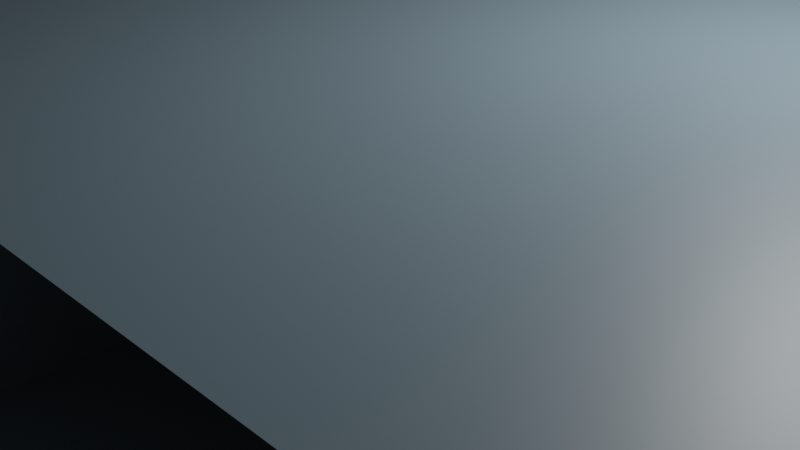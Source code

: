 # Source: zone02.blend  (saved by Blender 2.81.16; exported with 4.5.12 LTS)
import bpy
from mathutils import Matrix  # noqa: F401  (used for matrix-valued properties, if any)

bpy.ops.wm.read_factory_settings(use_empty=True)
scene = bpy.context.scene
scene.name = 'Scene'

# ---- collections
col_collection = bpy.data.collections.new('Collection'); scene.collection.children.link(col_collection)

# ---- materials (node trees are filled in below, after node groups)
mat_zone_mat = bpy.data.materials.new('zone_mat')
mat_zone_mat.use_transparent_shadow = False
mat_door_mat = bpy.data.materials.new('door_mat')
mat_door_mat.use_transparent_shadow = False
mat_material = bpy.data.materials.new('Material')
mat_material.alpha_threshold = 0.0
mat_material.use_transparent_shadow = False
mat_material.line_color = (0.0, 0.0, 0.0, 1.0)

# ---- material node trees
mat_zone_mat.use_nodes = True; mat_zone_mat.node_tree.nodes.clear()
_N = mat_zone_mat.node_tree.nodes; _L = mat_zone_mat.node_tree.links
n0 = _N.new('ShaderNodeOutputMaterial'); n0.name = 'Material Output'; n0.location = (300, 300)
n1 = _N.new('ShaderNodeBsdfPrincipled'); n1.name = 'Principled BSDF'; n1.location = (10, 300)
n1.distribution = 'GGX'
n1.subsurface_method = 'BURLEY'
n1.inputs[0].default_value = (0.1385, 0.1954, 0.233, 1.0)
n1.inputs[3].default_value = 1.45
n1.inputs[27].default_value = (0.0, 0.0, 0.0, 1.0)
n1.inputs[28].default_value = 1.0
_L.new(n1.outputs[0], n0.inputs[0])
n0.is_active_output = True
mat_door_mat.use_nodes = True; mat_door_mat.node_tree.nodes.clear()
_N = mat_door_mat.node_tree.nodes; _L = mat_door_mat.node_tree.links
n0 = _N.new('ShaderNodeOutputMaterial'); n0.name = 'Material Output'; n0.location = (300, 300)
n1 = _N.new('ShaderNodeBsdfPrincipled'); n1.name = 'Principled BSDF'; n1.location = (10, 300)
n1.distribution = 'GGX'
n1.subsurface_method = 'BURLEY'
n1.inputs[0].default_value = (0.09275, 0.3032, 0.2166, 1.0)
n1.inputs[3].default_value = 1.45
n1.inputs[27].default_value = (0.0, 0.0, 0.0, 1.0)
n1.inputs[28].default_value = 1.0
_L.new(n1.outputs[0], n0.inputs[0])
n0.is_active_output = True
mat_material.use_nodes = True; mat_material.node_tree.nodes.clear()
_N = mat_material.node_tree.nodes; _L = mat_material.node_tree.links
n0 = _N.new('ShaderNodeOutputMaterial'); n0.name = 'Material Output'; n0.location = (300, 300)
n1 = _N.new('ShaderNodeBsdfPrincipled'); n1.name = 'Principled BSDF'; n1.location = (10, 300)
n1.distribution = 'GGX'
n1.subsurface_method = 'BURLEY'
n1.inputs[2].default_value = 0.4
n1.inputs[3].default_value = 1.45
n1.inputs[27].default_value = (0.0, 0.0, 0.0, 1.0)
n1.inputs[28].default_value = 1.0
_L.new(n1.outputs[0], n0.inputs[0])
n0.is_active_output = True

# ---- world
world_world = bpy.data.worlds.new('World'); scene.world = world_world
world_world.use_nodes = True; world_world.node_tree.nodes.clear()
_N = world_world.node_tree.nodes; _L = world_world.node_tree.links
n0 = _N.new('ShaderNodeOutputWorld'); n0.name = 'World Output'; n0.location = (300, 300)
n1 = _N.new('ShaderNodeBackground'); n1.name = 'Background'; n1.location = (10, 300)
n1.inputs[0].default_value = (0.05088, 0.05088, 0.05088, 1.0)
_L.new(n1.outputs[0], n0.inputs[0])
n0.is_active_output = True
world_world.color = (0.05088, 0.05088, 0.05088)
world_world.use_sun_shadow = False
world_world.sun_shadow_jitter_overblur = 0.0

# ---- cameras
cam_camera = bpy.data.cameras.new('Camera')
cam_camera.clip_end = 100.0
cam_camera.ortho_scale = 7.314

# ---- lights
light_light = bpy.data.lights.new('Light', 'POINT')
light_light.transmission_factor = 0.0
light_light.energy = 1000.0
light_light.shadow_soft_size = 0.1
light_light.shadow_maximum_resolution = 0.006
light_light.use_absolute_resolution = True

# ---- meshes
me_plane = bpy.data.meshes.new('Plane')
me_plane.from_pydata([(-5.0, -5.0, 0.0), (5.0, -5.0, 0.0), (-5.0, 5.0, 0.0), (5.0, 5.0, 0.0), (-0.1, -5.0, 0.0), (-0.1, 5.0, 0.0), (0.1, -5.0, 0.0), (0.1, 5.0, 0.0), (0.1, 5.0, 2.4), (-0.1, 5.0, 2.4), (-0.1, -5.0, 2.4), (0.1, -5.0, 2.4), (-5.0, 0.5, 0.0), (5.0, 0.5, 0.0), (-0.1, 0.5, 0.0), (0.1, 0.5, 0.0), (-0.1, 0.5, 2.4), (0.1, 0.5, 2.4), (-5.0, -0.5, 0.0), (5.0, -0.5, 0.0), (-0.1, -0.5, 0.0), (0.1, -0.5, 0.0), (-0.1, -0.5, 2.4), (0.1, -0.5, 2.4), (0.1, 5.0, 2.0), (0.1, -5.0, 2.0), (-0.1, -5.0, 2.0), (-0.1, 5.0, 2.0), (-0.1, 0.5, 2.0), (0.1, 0.5, 2.0), (0.1, -0.5, 2.0), (-0.1, -0.5, 2.0), (5.0, 2.165, 0.0), (-0.1, 2.165, 0.0), (0.1, 2.165, 0.0), (0.1, 2.165, 2.4), (-5.0, 2.165, 0.0), (0.1, 2.165, 2.0), (5.0, 2.365, 0.0), (-0.1, 2.365, 0.0), (0.1, 2.365, 0.0), (-5.0, 2.365, 0.0), (-5.0, 2.365, 2.4), (-5.0, 2.165, 2.4), (-0.1, 2.165, 2.4), (-0.1, 2.365, 2.4), (-3.695, 5.0, 0.0), (-3.695, -5.0, 0.0), (-3.695, 0.5, 0.0), (-3.695, -0.5, 0.0), (-3.695, 2.165, 0.0), (-3.695, 2.365, 0.0), (-3.695, 2.165, 2.4), (-3.695, 2.365, 2.4), (-2.695, -5.0, 0.0), (-2.695, 5.0, 0.0), (-2.695, 0.5, 0.0), (-2.695, -0.5, 0.0), (-2.695, 2.165, 0.0), (-2.695, 2.365, 0.0), (-2.695, 2.165, 2.4), (-2.695, 2.365, 2.4), (-5.0, 2.165, 2.0), (-5.0, 2.365, 2.0), (-0.1, 2.365, 2.0), (-0.1, 2.165, 2.0), (-3.695, 2.165, 2.0), (-3.695, 2.365, 2.0), (-2.695, 2.365, 2.0), (-2.695, 2.165, 2.0), (0.1, 2.365, 2.4), (2.55, -5.0, 0.0), (2.55, 5.0, 0.0), (2.55, 0.5, 0.0), (2.55, -0.5, 0.0), (2.55, 2.165, 0.0), (2.55, 2.365, 0.0), (2.55, 2.165, 2.4), (2.55, 2.365, 2.4), (3.55, -5.0, 0.0), (3.55, 5.0, 0.0), (3.55, 0.5, 0.0), (3.55, -0.5, 0.0), (3.55, 2.165, 0.0), (3.55, 2.365, 0.0), (3.55, 2.165, 2.4), (3.55, 2.365, 2.4), (5.0, 2.165, 2.0), (0.1, 2.365, 2.0), (5.0, 2.365, 2.0), (2.55, 2.365, 2.0), (2.55, 2.165, 2.0), (3.55, 2.365, 2.0), (3.55, 2.165, 2.0), (4.8, -5.0, 0.0), (4.8, 5.0, 0.0), (4.8, 0.5, 0.0), (4.8, -0.5, 0.0), (4.8, 2.165, 0.0), (4.8, 2.365, 0.0), (4.8, 2.165, 2.4), (4.8, 2.365, 2.4), (4.8, 2.365, 2.0), (4.8, 2.165, 2.0), (4.8, -5.0, 2.4), (5.0, -5.0, 2.4), (5.0, -0.5, 2.4), (5.0, 0.5, 2.4), (5.0, 2.165, 2.4), (4.8, 0.5, 2.4), (4.8, -0.5, 2.4), (6.2, 5.0, 0.0), (6.2, 0.5, 0.0), (6.2, -0.5, 0.0), (6.2, 2.165, 0.0), (6.2, 2.365, 0.0), (6.4, 5.0, 0.0), (6.4, 0.5, 0.0), (6.4, 2.165, 0.0), (6.4, 2.365, 0.0), (5.0, 2.365, 2.4), (4.8, 5.0, 2.4), (6.2, 2.365, 2.4), (6.2, -0.5, 2.4), (6.2, 0.5, 2.4), (6.2, 2.165, 2.4), (6.4, 2.365, 2.4), (6.4, 5.0, 2.4), (6.4, -0.5, 2.4), (6.4, 0.5, 2.4), (6.4, -5.0, 2.4), (6.4, 2.165, 2.4), (5.0, -4.8, 0.0), (5.0, -4.8, 2.4), (6.2, -4.8, 0.0), (6.2, -5.0, 0.0), (6.2, -5.0, 2.4), (6.2, -4.8, 2.4), (4.8, -0.5, 2.0), (4.8, 0.5, 2.0), (5.0, -0.5, 2.0), (5.0, 0.5, 2.0), (6.4, -5.0, 0.0), (6.4, -0.5, 0.0), (13.4, 5.0, 0.0), (13.4, 5.0, 2.4), (13.4, 4.8, 2.4), (6.2, -2.65, 0.0), (6.2, -2.65, 2.4), (6.2, -3.65, 2.4), (6.2, -3.65, 0.0), (6.4, -2.65, 2.4), (6.4, -2.65, 0.0), (6.4, -3.65, 2.4), (6.4, -3.65, 0.0), (6.4, -2.65, 2.0), (6.4, -3.65, 2.0), (6.2, -2.65, 2.0), (6.2, -3.65, 2.0), (6.4, -4.8, 0.0), (6.2, 5.0, 2.4), (5.0, 5.0, 2.4), (6.2, 4.8, 2.4), (6.2, 4.8, 0.0), (5.0, 4.8, 2.4), (5.0, 4.8, 0.0), (6.4, -4.8, 2.4), (13.4, -4.8, 2.4), (13.4, -5.0, 2.4), (13.4, -5.0, 0.0), (6.4, 4.8, 0.0), (6.4, 4.8, 2.4), (13.4, 4.8, 0.0), (13.4, -4.8, 0.0), (13.6, 4.8, 0.0), (13.6, 5.0, 0.0), (13.6, 5.0, 2.4), (13.6, -5.0, 2.4), (13.6, -5.0, 0.0), (13.6, -4.8, 2.4), (13.6, -4.8, 0.0), (13.6, 4.8, 2.4), (13.4, -2.415, 2.0), (13.6, -2.415, 2.0), (13.4, -3.915, 0.9), (13.6, -3.915, 0.9), (13.4, -2.415, 0.9), (13.6, -2.415, 0.9), (13.4, -3.915, 2.0), (13.6, -3.915, 2.0), (13.4, 0.5846, 2.0), (13.6, 0.5846, 2.0), (13.4, -0.9154, 0.9), (13.6, -0.9154, 0.9), (13.4, 0.5846, 0.9), (13.6, 0.5846, 0.9), (13.4, -0.9154, 2.0), (13.6, -0.9154, 2.0), (13.4, -0.9154, 1.212), (13.6, -0.9154, 1.212), (13.6, 3.585, 2.0), (13.4, 3.585, 2.0), (13.6, 2.085, 0.9), (13.4, 2.085, 0.9), (13.6, 3.585, 0.9), (13.4, 3.585, 0.9), (13.6, 2.085, 2.0), (13.4, 2.085, 2.0), (13.6, 3.585, 1.968), (21.6, 4.8, 0.0), (21.6, 5.0, 0.0), (21.6, -5.0, 0.0), (21.6, -4.8, 0.0), (13.6, -11.0, 0.0), (21.6, -11.0, 0.0), (13.6, 12.0, 0.0), (21.6, 12.0, 0.0), (5.0, 2.165, 2.4), (5.0, 2.365, 2.4), (6.2, 2.165, 2.4), (6.2, 2.365, 2.4)], [], [(38, 3, 161, 120), (59, 39, 5, 55), (88, 24, 8, 70), (45, 70, 8, 9), (26, 25, 11, 10), (24, 27, 9, 8), (31, 26, 10, 22), (65, 28, 16, 44), (22, 23, 17, 16), (30, 29, 17, 23), (57, 20, 14, 56), (97, 138, 140, 19), (13, 32, 108, 107, 141), (54, 4, 20, 57), (25, 30, 23, 11), (10, 11, 23, 22), (28, 31, 22, 16), (6, 21, 30, 25), (33, 14, 28, 65), (20, 4, 26, 31), (7, 5, 27, 24), (4, 6, 25, 26), (40, 7, 24, 88), (14, 20, 21, 15), (31, 28, 29, 30), (30, 21, 20, 31), (28, 14, 15, 29), (15, 34, 37, 29), (16, 17, 35, 44), (29, 37, 35, 17), (56, 14, 33, 58), (97, 94, 104, 110, 138), (27, 64, 45, 9), (5, 39, 64, 27), (34, 40, 88, 37), (44, 35, 70, 45), (37, 88, 70, 35), (63, 62, 43, 42), (103, 87, 108, 100), (60, 44, 45, 61), (65, 64, 45, 44), (67, 63, 42, 53), (69, 65, 44, 60), (62, 66, 52, 43), (68, 67, 53, 61), (43, 52, 53, 42), (12, 48, 50, 36), (0, 47, 49, 18), (18, 49, 48, 12), (41, 51, 46, 2), (64, 68, 61, 45), (66, 69, 60, 52), (52, 60, 61, 53), (48, 56, 58, 50), (47, 54, 57, 49), (49, 57, 56, 48), (51, 59, 55, 46), (39, 59, 68, 64), (36, 50, 66, 62), (58, 33, 65, 69), (51, 41, 63, 67), (33, 39, 64, 65), (41, 36, 62, 63), (50, 58, 59, 51), (68, 59, 58, 69), (69, 66, 67, 68), (66, 50, 51, 67), (100, 108, 120, 101), (87, 89, 120, 108), (90, 88, 70, 78), (92, 90, 78, 86), (35, 77, 78, 70), (37, 91, 77, 35), (15, 73, 75, 34), (6, 71, 74, 21), (21, 74, 73, 15), (40, 76, 72, 7), (102, 92, 86, 101), (77, 85, 86, 78), (91, 93, 85, 77), (73, 81, 83, 75), (71, 79, 82, 74), (74, 82, 81, 73), (76, 84, 80, 72), (99, 84, 92, 102), (34, 75, 91, 37), (76, 40, 88, 90), (32, 38, 89, 87), (98, 32, 87, 103), (93, 91, 90, 92), (92, 84, 83, 93), (90, 91, 75, 76), (75, 83, 84, 76), (83, 98, 103, 93), (38, 99, 102, 89), (89, 102, 101, 120), (85, 100, 101, 86), (93, 103, 100, 85), (81, 96, 98, 83), (79, 94, 97, 82), (82, 97, 96, 81), (84, 99, 95, 80), (110, 106, 107, 109), (104, 105, 133, 106, 110), (109, 107, 108, 100), (98, 96, 139, 109, 100), (32, 98, 100, 108), (94, 1, 105, 104), (139, 141, 140, 138), (133, 105, 136, 137), (3, 38, 115, 111), (38, 32, 114, 115), (32, 13, 112, 114), (13, 19, 113, 112), (19, 132, 1, 135, 134, 150, 147, 113), (119, 170, 171, 126), (115, 114, 125, 122), (116, 111, 160, 127), (117, 118, 131, 129), (101, 120, 161, 121), (99, 38, 120, 101), (3, 95, 121, 161), (95, 99, 101, 121), (125, 124, 129, 131), (124, 123, 128, 129), (122, 125, 131, 126), (123, 148, 149, 137, 136, 130, 166, 153, 151, 128), (160, 122, 126, 171, 127), (112, 113, 123, 124), (118, 119, 126, 131), (143, 117, 129, 128), (113, 147, 157, 148, 123), (130, 142, 169, 168), (135, 142, 130, 136), (114, 112, 124, 125), (135, 134, 137, 136), (133, 132, 19, 140, 106), (132, 133, 137, 134), (1, 132, 134, 135), (105, 1, 135, 136), (13, 141, 139, 96), (139, 138, 110, 109), (140, 141, 107, 106), (13, 96, 97, 19), (168, 169, 178, 177), (151, 155, 152, 143, 128), (127, 171, 146, 145), (170, 116, 144, 172), (116, 127, 145, 144), (155, 156, 158, 157), (149, 158, 150, 134, 137), (158, 156, 154, 150), (157, 147, 152, 155), (147, 150, 154, 152), (153, 156, 155, 151), (149, 148, 157, 158), (160, 111, 115, 122), (111, 3, 165, 163), (162, 163, 165, 164), (3, 161, 164, 165), (161, 160, 162, 164), (160, 111, 163, 162), (160, 161, 3, 111), (166, 159, 154, 156, 153), (142, 159, 173, 169), (166, 130, 168, 167), (159, 166, 167, 173), (146, 172, 174, 181), (171, 170, 172, 146), (181, 174, 175, 176), (145, 146, 181, 176), (144, 145, 176, 175), (172, 144, 175, 174), (178, 180, 179, 177), (180, 173, 172, 174), (167, 168, 177, 179), (169, 173, 180, 178), (117, 143, 152, 154, 159, 173, 172, 170, 119, 118), (173, 167, 188, 184, 186, 172), (167, 179, 181, 146), (179, 180, 185, 189, 183, 181), (181, 183, 187, 199, 197, 191), (186, 187, 183, 182), (184, 185, 187, 186), (185, 184, 188, 189), (189, 188, 182, 183), (172, 186, 198, 192, 194), (194, 195, 191, 190), (194, 190, 207, 203, 205, 201, 146, 172), (192, 193, 195, 194), (191, 195, 202, 206, 200, 208, 181), (193, 192, 198, 196, 197, 199), (197, 196, 190, 191), (181, 208, 204, 202, 195, 193, 199, 187, 185, 180, 174), (205, 204, 208, 200, 201), (146, 201, 207, 190, 196, 198, 186, 182, 188, 167), (203, 202, 204, 205), (202, 203, 207, 206), (206, 207, 201, 200), (174, 180, 212, 209), (178, 180, 212, 211), (174, 175, 210, 209), (178, 211, 214, 213), (210, 175, 215, 216), (218, 220, 219, 217)])
_uv = me_plane.uv_layers.new(name='UVMap')
_uv.uv.foreach_set('vector', [1.0, 0.685, 1.0, 0.8425, 1.0, 0.8425, 1.0, 0.685, 0.1332, 0.685, 0.5, 0.685, 0.5, 1.0, 0.1332, 1.0, 0.5, 0.685, 0.5, 1.0, 0.5, 1.0, 0.5, 0.685, 0.5, 0.685, 0.5, 0.685, 0.5, 1.0, 0.5, 1.0, 0.0, 0.0, 0.0, 0.0, 0.0, 0.0, 0.0, 0.0, 0.0, 0.0, 0.0, 0.0, 0.0, 0.0, 0.0, 0.0, 0.5, 0.5, 0.5, 0.0, 0.5, 0.0, 0.5, 0.5, 0.5, 0.685, 0.5, 0.5, 0.5, 0.5, 0.5, 0.685, 0.5, 0.5, 0.5, 0.5, 0.5, 0.5, 0.5, 0.5, 0.5, 0.5, 0.5, 0.5, 0.5, 0.5, 0.5, 0.5, 0.1332, 0.5, 0.5, 0.5, 0.5, 0.5, 0.1332, 0.5, 1.0, 0.5, 1.0, 0.5, 0.0, 0.0, 0.0, 0.0, 0.0, 0.0, 0.0, 0.0, 0.0, 0.0, 0.0, 0.0, 0.0, 0.0, 0.1332, 0.0, 0.5, 0.0, 0.5, 0.5, 0.1332, 0.5, 0.5, 0.0, 0.5, 0.5, 0.5, 0.5, 0.5, 0.0, 0.5, 0.0, 0.5, 0.0, 0.5, 0.5, 0.5, 0.5, 0.5, 0.5, 0.5, 0.5, 0.5, 0.5, 0.5, 0.5, 0.5, 0.0, 0.5, 0.5, 0.5, 0.5, 0.5, 0.0, 0.5, 0.685, 0.5, 0.5, 0.5, 0.5, 0.5, 0.685, 0.5, 0.5, 0.5, 0.0, 0.5, 0.0, 0.5, 0.5, 0.0, 0.0, 0.0, 0.0, 0.0, 0.0, 0.0, 0.0, 0.0, 0.0, 0.0, 0.0, 0.0, 0.0, 0.0, 0.0, 0.5, 0.685, 0.5, 1.0, 0.5, 1.0, 0.5, 0.685, 0.5, 0.5, 0.5, 0.5, 0.5, 0.5, 0.5, 0.5, 0.5, 0.5, 0.5, 0.5, 0.5, 0.5, 0.5, 0.5, 0.5, 0.5, 0.5, 0.5, 0.5, 0.5, 0.5, 0.5, 0.5, 0.5, 0.5, 0.5, 0.5, 0.5, 0.5, 0.5, 0.5, 0.5, 0.5, 0.685, 0.5, 0.685, 0.5, 0.5, 0.5, 0.5, 0.5, 0.5, 0.5, 0.685, 0.5, 0.685, 0.5, 0.5, 0.5, 0.685, 0.5, 0.685, 0.5, 0.5, 0.1332, 0.5, 0.5, 0.5, 0.5, 0.685, 0.1332, 0.685, 1.0, 0.5, 1.0, 0.0, 1.0, 0.0, 1.0, 0.5, 1.0, 0.5, 0.5, 1.0, 0.5, 0.685, 0.5, 0.685, 0.5, 1.0, 0.5, 1.0, 0.5, 0.685, 0.5, 0.685, 0.5, 1.0, 0.5, 0.685, 0.5, 0.685, 0.5, 0.685, 0.5, 0.685, 0.5, 0.685, 0.5, 0.685, 0.5, 0.685, 0.5, 0.685, 0.5, 0.685, 0.5, 0.685, 0.5, 0.685, 0.5, 0.685, 0.0, 0.0, 0.0, 0.0, 0.0, 0.0, 0.0, 0.0, 1.0, 0.685, 1.0, 0.685, 1.0, 0.685, 1.0, 0.685, 0.1332, 0.685, 0.5, 0.685, 0.5, 0.685, 0.1332, 0.685, 0.5, 0.685, 0.5, 0.685, 0.5, 0.685, 0.5, 0.685, 0.1332, 0.685, 0.0, 0.685, 0.0, 0.685, 0.1332, 0.685, 0.1332, 0.685, 0.5, 0.685, 0.5, 0.685, 0.1332, 0.685, 0.0, 0.685, 0.1332, 0.685, 0.1332, 0.685, 0.0, 0.685, 0.1332, 0.685, 0.1332, 0.685, 0.1332, 0.685, 0.1332, 0.685, 0.0, 0.685, 0.1332, 0.685, 0.1332, 0.685, 0.0, 0.685, 0.0, 0.5, 0.1332, 0.5, 0.1332, 0.685, 0.0, 0.685, 0.0, 0.0, 0.1332, 0.0, 0.1332, 0.5, 0.0, 0.5, 0.0, 0.5, 0.1332, 0.5, 0.1332, 0.5, 0.0, 0.5, 0.0, 0.685, 0.1332, 0.685, 0.1332, 1.0, 0.0, 1.0, 0.5, 0.685, 0.1332, 0.685, 0.1332, 0.685, 0.5, 0.685, 0.1332, 0.685, 0.1332, 0.685, 0.1332, 0.685, 0.1332, 0.685, 0.1332, 0.685, 0.1332, 0.685, 0.1332, 0.685, 0.1332, 0.685, 0.1332, 0.5, 0.1332, 0.5, 0.1332, 0.685, 0.1332, 0.685, 0.1332, 0.0, 0.1332, 0.0, 0.1332, 0.5, 0.1332, 0.5, 0.1332, 0.5, 0.1332, 0.5, 0.1332, 0.5, 0.1332, 0.5, 0.1332, 0.685, 0.1332, 0.685, 0.1332, 1.0, 0.1332, 1.0, 0.5, 0.685, 0.1332, 0.685, 0.1332, 0.685, 0.5, 0.685, 0.0, 0.685, 0.1332, 0.685, 0.1332, 0.685, 0.0, 0.685, 0.1332, 0.685, 0.5, 0.685, 0.5, 0.685, 0.1332, 0.685, 0.1332, 0.685, 0.0, 0.685, 0.0, 0.685, 0.1332, 0.685, 0.5, 0.685, 0.5, 0.685, 0.5, 0.685, 0.5, 0.685, 0.0, 0.0, 0.0, 0.0, 0.0, 0.0, 0.0, 0.0, 0.1332, 0.685, 0.1332, 0.685, 0.1332, 0.685, 0.1332, 0.685, 0.1332, 0.685, 0.1332, 0.685, 0.1332, 0.685, 0.1332, 0.685, 0.1332, 0.685, 0.1332, 0.685, 0.1332, 0.685, 0.1332, 0.685, 0.1332, 0.685, 0.1332, 0.685, 0.1332, 0.685, 0.1332, 0.685, 1.0, 0.685, 1.0, 0.685, 1.0, 0.685, 1.0, 0.685, 0.0, 0.0, 0.0, 0.0, 0.0, 0.0, 0.0, 0.0, 0.75, 0.685, 0.5, 0.685, 0.5, 0.685, 0.75, 0.685, 0.75, 0.685, 0.75, 0.685, 0.75, 0.685, 0.75, 0.685, 0.5, 0.685, 0.75, 0.685, 0.75, 0.685, 0.5, 0.685, 0.5, 0.685, 0.75, 0.685, 0.75, 0.685, 0.5, 0.685, 0.5, 0.5, 0.75, 0.5, 0.75, 0.685, 0.5, 0.685, 0.5, 0.0, 0.75, 0.0, 0.75, 0.5, 0.5, 0.5, 0.5, 0.5, 0.75, 0.5, 0.75, 0.5, 0.5, 0.5, 0.5, 0.685, 0.75, 0.685, 0.75, 1.0, 0.5, 1.0, 1.0, 0.685, 0.75, 0.685, 0.75, 0.685, 1.0, 0.685, 0.75, 0.685, 0.75, 0.685, 0.75, 0.685, 0.75, 0.685, 0.75, 0.685, 0.75, 0.685, 0.75, 0.685, 0.75, 0.685, 0.75, 0.5, 0.75, 0.5, 0.75, 0.685, 0.75, 0.685, 0.75, 0.0, 0.75, 0.0, 0.75, 0.5, 0.75, 0.5, 0.75, 0.5, 0.75, 0.5, 0.75, 0.5, 0.75, 0.5, 0.75, 0.685, 0.75, 0.685, 0.75, 1.0, 0.75, 1.0, 1.0, 0.685, 0.75, 0.685, 0.75, 0.685, 1.0, 0.685, 0.5, 0.685, 0.75, 0.685, 0.75, 0.685, 0.5, 0.685, 0.75, 0.685, 0.5, 0.685, 0.5, 0.685, 0.75, 0.685, 0.0, 0.0, 0.0, 0.0, 0.0, 0.0, 0.0, 0.0, 1.0, 0.685, 1.0, 0.685, 1.0, 0.685, 1.0, 0.685, 0.75, 0.685, 0.75, 0.685, 0.75, 0.685, 0.75, 0.685, 0.75, 0.685, 0.75, 0.685, 0.75, 0.685, 0.75, 0.685, 0.75, 0.685, 0.75, 0.685, 0.75, 0.685, 0.75, 0.685, 0.75, 0.685, 0.75, 0.685, 0.75, 0.685, 0.75, 0.685, 0.75, 0.685, 1.0, 0.685, 1.0, 0.685, 0.75, 0.685, 1.0, 0.685, 1.0, 0.685, 1.0, 0.685, 1.0, 0.685, 1.0, 0.685, 1.0, 0.685, 1.0, 0.685, 1.0, 0.685, 0.75, 0.685, 1.0, 0.685, 1.0, 0.685, 0.75, 0.685, 0.75, 0.685, 1.0, 0.685, 1.0, 0.685, 0.75, 0.685, 0.75, 0.5, 1.0, 0.5, 1.0, 0.685, 0.75, 0.685, 0.75, 0.0, 1.0, 0.0, 1.0, 0.5, 0.75, 0.5, 0.75, 0.5, 1.0, 0.5, 1.0, 0.5, 0.75, 0.5, 0.75, 0.685, 1.0, 0.685, 1.0, 1.0, 0.75, 1.0, 1.0, 0.5, 1.0, 0.5, 1.0, 0.5, 1.0, 0.5, 1.0, 0.0, 1.0, 0.0, 1.0, 0.03463, 1.0, 0.5, 1.0, 0.5, 1.0, 0.5, 1.0, 0.5, 1.0, 0.685, 1.0, 0.685, 1.0, 0.685, 1.0, 0.5, 1.0, 0.5, 1.0, 0.5, 1.0, 0.685, 1.0, 0.685, 1.0, 0.685, 1.0, 0.685, 1.0, 0.685, 0.0, 0.0, 0.0, 0.0, 0.0, 0.0, 0.0, 0.0, 1.0, 0.5, 0.0, 0.0, 0.0, 0.0, 1.0, 0.5, 1.0, 0.03463, 1.0, 0.0, 1.0, 0.0, 1.0, 0.03463, 1.0, 0.8425, 1.0, 0.685, 1.0, 0.685, 1.0, 1.0, 0.0, 0.0, 0.0, 0.0, 0.0, 0.0, 0.0, 0.0, 0.0, 0.0, 0.0, 0.0, 0.0, 0.0, 0.0, 0.0, 0.0, 0.0, 0.0, 0.0, 0.0, 0.0, 0.0, 0.0, 0.0, 0.0, 0.0, 0.0, 0.0, 0.0, 0.0, 0.0, 0.0, 0.0, 0.0, 0.0, 0.0, 0.0, 0.0, 0.0, 0.0, 0.0, 0.0, 0.0, 0.0, 0.0, 0.0, 0.0, 0.0, 0.0, 0.0, 0.0, 0.0, 0.0, 0.0, 0.0, 0.0, 0.0, 0.0, 0.0, 0.0, 0.0, 0.0, 0.0, 0.0, 0.0, 0.0, 0.0, 0.0, 0.0, 0.0, 0.0, 1.0, 0.685, 1.0, 0.685, 1.0, 1.0, 1.0, 1.0, 1.0, 0.685, 1.0, 0.685, 1.0, 0.685, 1.0, 0.685, 0.0, 0.0, 0.0, 0.0, 0.0, 0.0, 0.0, 0.0, 1.0, 1.0, 1.0, 0.685, 1.0, 0.685, 1.0, 1.0, 0.0, 0.0, 0.0, 0.0, 0.0, 0.0, 0.0, 0.0, 0.0, 0.0, 0.0, 0.0, 0.0, 0.0, 0.0, 0.0, 0.0, 0.0, 0.0, 0.0, 0.0, 0.0, 0.0, 0.0, 0.0, 0.0, 0.0, 0.0, 0.0, 0.0, 0.0, 0.0, 0.0, 0.0, 0.0, 0.0, 0.0, 0.0, 0.0, 0.0, 0.0, 0.0, 0.0, 0.0, 1.0, 0.8425, 1.0, 0.685, 1.0, 0.685, 1.0, 0.8425, 1.0, 1.0, 0.0, 0.0, 0.0, 0.0, 0.0, 0.0, 0.0, 0.0, 0.0, 0.0, 0.0, 0.0, 0.0, 0.0, 0.0, 0.0, 0.0, 0.0, 0.0, 0.0, 0.0, 0.0, 0.0, 0.0, 0.0, 0.0, 0.0, 0.0, 0.0, 0.0, 0.0, 0.0, 0.0, 0.0, 0.0, 0.0, 0.0, 0.0, 0.0, 0.0, 0.0, 0.0, 0.0, 0.0, 0.0, 0.0, 0.0, 0.0, 0.0, 0.0, 0.0, 0.0, 0.0, 0.0, 0.0, 0.0, 0.0, 0.0, 0.0, 0.0, 0.0, 0.0, 0.0, 0.0, 0.0, 0.0, 0.0, 0.0, 0.0, 0.0, 0.0, 0.0, 0.0, 0.0, 0.0, 0.0, 0.0, 0.0, 0.0, 0.0, 0.0, 0.0, 0.0, 0.0, 0.0, 0.0, 0.0, 0.0, 0.0, 0.0, 0.0, 0.0, 0.0, 0.0, 0.0, 0.0, 0.0, 0.0, 0.0, 0.0, 0.0, 0.0, 0.0, 0.0, 1.0, 0.5, 1.0, 0.5, 1.0, 0.5, 1.0, 0.5, 1.0, 0.5, 1.0, 0.5, 0.0, 0.0, 0.0, 0.0, 0.0, 0.0, 0.0, 0.0, 0.0, 0.0, 1.0, 0.5, 1.0, 0.5, 0.0, 0.0, 0.0, 0.0, 0.0, 0.0, 0.0, 0.0, 0.0, 0.0, 0.0, 0.0, 0.0, 0.0, 0.0, 0.0, 0.0, 0.0, 0.0, 0.0, 1.0, 1.0, 1.0, 0.8425, 1.0, 0.8425, 1.0, 1.0, 0.0, 0.0, 0.0, 0.0, 0.0, 0.0, 0.0, 0.0, 0.0, 0.0, 0.0, 0.0, 0.0, 0.0, 0.0, 0.0, 0.0, 0.0, 0.0, 0.0, 0.0, 0.0, 0.0, 0.0, 0.0, 0.0, 0.0, 0.0, 0.0, 0.0, 0.0, 0.0, 0.0, 0.0, 0.0, 0.0, 0.0, 0.0, 0.0, 0.0, 0.0, 0.0, 0.0, 0.0, 0.0, 0.0, 0.0, 0.0, 0.0, 0.0, 0.0, 0.0, 0.0, 0.0, 0.0, 0.0, 0.0, 0.0, 0.0, 0.0, 0.0, 0.0, 0.0, 0.0, 0.0, 0.0, 0.0, 0.0, 0.0, 0.0, 0.0, 0.0, 0.0, 0.0, 1.0, 0.8425, 1.0, 0.8425, 1.0, 0.685, 1.0, 0.685, 0.0, 0.0, 0.0, 0.0, 0.0, 0.0, 0.0, 0.0, 1.0, 0.8425, 1.0, 0.8425, 1.0, 0.8425, 1.0, 0.8425, 1.0, 0.8425, 1.0, 0.8425, 1.0, 0.8425, 1.0, 0.8425, 0.0, 0.0, 0.0, 0.0, 0.0, 0.0, 0.0, 0.0, 1.0, 0.8425, 1.0, 0.8425, 1.0, 0.8425, 1.0, 0.8425, 0.0, 0.0, 0.0, 0.0, 0.0, 0.0, 0.0, 0.0, 0.0, 0.0, 0.0, 0.0, 0.0, 0.0, 0.0, 0.0, 0.0, 0.0, 0.0, 0.0, 0.0, 0.0, 0.0, 0.0, 0.0, 0.0, 0.0, 0.0, 0.0, 0.0, 0.0, 0.0, 0.0, 0.0, 0.0, 0.0, 0.0, 0.0, 0.0, 0.0, 0.0, 0.0, 0.0, 0.0, 0.0, 0.0, 0.0, 0.0, 0.0, 0.0, 0.0, 0.0, 0.0, 0.0, 0.0, 0.0, 0.0, 0.0, 0.0, 0.0, 0.0, 0.0, 0.0, 0.0, 0.0, 0.0, 1.0, 1.0, 1.0, 0.8425, 1.0, 0.8425, 1.0, 1.0, 0.0, 0.0, 0.0, 0.0, 0.0, 0.0, 0.0, 0.0, 0.0, 0.0, 0.0, 0.0, 0.0, 0.0, 0.0, 0.0, 0.0, 0.0, 0.0, 0.0, 0.0, 0.0, 0.0, 0.0, 0.0, 0.0, 0.0, 0.0, 0.0, 0.0, 0.0, 0.0, 0.0, 0.0, 0.0, 0.0, 0.0, 0.0, 0.0, 0.0, 0.0, 0.0, 0.0, 0.0, 0.0, 0.0, 0.0, 0.0, 0.0, 0.0, 0.0, 0.0, 0.0, 0.0, 0.0, 0.0, 0.0, 0.0, 0.0, 0.0, 0.0, 0.0, 0.0, 0.0, 0.0, 0.0, 0.0, 0.0, 0.0, 0.0, 0.0, 0.0, 0.0, 0.0, 0.0, 0.0, 0.0, 0.0, 0.0, 0.0, 0.0, 0.0, 0.0, 0.0, 0.0, 0.0, 0.0, 0.0, 0.0, 0.0, 0.0, 0.0, 0.0, 0.0, 0.0, 0.0, 0.0, 0.0, 0.0, 0.0, 0.0, 0.0, 0.0, 0.0, 0.0, 0.0, 0.0, 0.0, 0.0, 0.0, 0.0, 0.0, 0.375, 0.3417, 0.375, 0.375, 0.625, 0.375, 0.625, 0.3417, 0.2167, 0.75, 0.25, 0.75, 0.25, 0.5, 0.2167, 0.5, 0.375, 0.875, 0.375, 0.9083, 0.625, 0.9083, 0.625, 0.875, 0.75, 0.75, 0.7833, 0.75, 0.7833, 0.5, 0.75, 0.5, 0.0, 0.0, 0.0, 0.0, 0.0, 0.0, 0.0, 0.0, 0.0, 0.0, 0.375, 0.3417, 0.375, 0.375, 0.625, 0.375, 0.625, 0.3417, 0.0, 0.0, 0.0, 0.0, 0.0, 0.0, 0.0, 0.0, 0.0, 0.0, 0.0, 0.0, 0.0, 0.0, 0.0, 0.0, 0.2167, 0.75, 0.25, 0.75, 0.25, 0.5, 0.2167, 0.5, 0.0, 0.0, 0.0, 0.0, 0.0, 0.0, 0.0, 0.0, 0.0, 0.0, 0.0, 0.0, 0.0, 0.0, 0.375, 0.875, 0.375, 0.9083, 0.4459, 0.9083, 0.625, 0.9083, 0.625, 0.875, 0.4459, 0.875, 0.75, 0.75, 0.7833, 0.75, 0.7833, 0.5, 0.75, 0.5, 0.0, 0.0, 0.0, 0.0, 0.0, 0.0, 0.0, 0.0, 0.0, 0.0, 0.0, 0.0, 0.0, 0.0, 0.0, 0.0, 0.0, 0.0, 0.0, 0.0, 0.0, 0.0, 0.375, 0.3417, 0.375, 0.375, 0.6176, 0.375, 0.625, 0.375, 0.625, 0.3417, 0.0, 0.0, 0.0, 0.0, 0.0, 0.0, 0.0, 0.0, 0.0, 0.0, 0.0, 0.0, 0.0, 0.0, 0.0, 0.0, 0.0, 0.0, 0.0, 0.0, 0.2167, 0.75, 0.25, 0.75, 0.25, 0.5, 0.2167, 0.5, 0.375, 0.875, 0.375, 0.9083, 0.625, 0.9083, 0.625, 0.875, 0.75, 0.75, 0.7833, 0.75, 0.7833, 0.5, 0.75, 0.5, 0.0, 0.0, 0.0, 0.0, 0.0, 0.0, 0.0, 0.0, 0.0, 0.0, 0.0, 0.0, 0.0, 0.0, 0.0, 0.0, 0.0, 0.0, 0.0, 0.0, 0.0, 0.0, 0.0, 0.0, 0.0, 0.0, 0.0, 0.0, 0.0, 0.0, 0.0, 0.0, 0.0, 0.0, 0.0, 0.0, 0.0, 0.0, 0.0, 0.0, 0.0, 0.0, 0.0, 0.0, 0.0, 0.0, 0.0, 0.0])
me_plane.materials.append(mat_zone_mat)
me_plane.use_remesh_fix_poles = True
me_plane.use_remesh_preserve_attributes = False
me_plane.use_mirror_vertex_groups = False
me_plane.update()
me_plane.normals_split_custom_set([tuple(v) for v in zip(*[iter([1.0, 0.0, 0.0, 1.0, 0.0, 0.0, 1.0, 0.0, 0.0, 1.0, 0.0, 0.0, 0.0, 0.0, 1.0, 0.0, 0.0, 1.0, 0.0, 0.0, 1.0, 0.0, 0.0, 1.0, 1.0, 0.0, 0.0, 1.0, 0.0, 0.0, 1.0, 0.0, 0.0, 1.0, 0.0, 0.0, 0.0, 0.0, 1.0, 0.0, 0.0, 1.0, 0.0, 0.0, 1.0, 0.0, 0.0, 1.0, 0.0, -1.0, 0.0, 0.0, -1.0, 0.0, 0.0, -1.0, 0.0, 0.0, -1.0, 0.0, 0.0, 1.0, 0.0, 0.0, 1.0, 0.0, 0.0, 1.0, 0.0, 0.0, 1.0, 0.0, -1.0, 0.0, 0.0, -1.0, 0.0, 0.0, -1.0, 0.0, 0.0, -1.0, 0.0, 0.0, -1.0, 0.0, 0.0, -1.0, 0.0, 0.0, -1.0, 0.0, 0.0, -1.0, 0.0, 0.0, 0.0, 0.0, 1.0, 0.0, 0.0, 1.0, 0.0, 0.0, 1.0, 0.0, 0.0, 1.0, 1.0, 0.0, 0.0, 1.0, 0.0, 0.0, 1.0, 0.0, 0.0, 1.0, 0.0, 0.0, 0.0, 0.0, 1.0, 0.0, 0.0, 1.0, 0.0, 0.0, 1.0, 0.0, 0.0, 1.0, 0.0, 1.0, 0.0, 0.0, 1.0, 0.0, 0.0, 1.0, 0.0, 0.0, 1.0, 0.0, 1.0, 1.193e-07, 0.0, 1.0, 1.193e-07, 0.0, 1.0, 1.193e-07, 0.0, 1.0, 1.193e-07, 0.0, 1.0, 1.193e-07, 0.0, 0.0, 0.0, 1.0, 0.0, 0.0, 1.0, 0.0, 0.0, 1.0, 0.0, 0.0, 1.0, 1.0, 0.0, 0.0, 1.0, 0.0, 0.0, 1.0, 0.0, 0.0, 1.0, 0.0, 0.0, 0.0, 0.0, 1.0, 0.0, 0.0, 1.0, 0.0, 0.0, 1.0, 0.0, 0.0, 1.0, -1.0, 0.0, 0.0, -1.0, 0.0, 0.0, -1.0, 0.0, 0.0, -1.0, 0.0, 0.0, 1.0, 0.0, 0.0, 1.0, 0.0, 0.0, 1.0, 0.0, 0.0, 1.0, 0.0, 0.0, -1.0, 0.0, 0.0, -1.0, 0.0, 0.0, -1.0, 0.0, 0.0, -1.0, 0.0, 0.0, -1.0, 0.0, 0.0, -1.0, 0.0, 0.0, -1.0, 0.0, 0.0, -1.0, 0.0, 0.0, 0.0, 1.0, 0.0, 0.0, 1.0, 0.0, 0.0, 1.0, 0.0, 0.0, 1.0, 0.0, 0.0, -1.0, 0.0, 0.0, -1.0, 0.0, 0.0, -1.0, 0.0, 0.0, -1.0, 0.0, 1.0, 0.0, 0.0, 1.0, 0.0, 0.0, 1.0, 0.0, 0.0, 1.0, 0.0, 0.0, 0.0, 0.0, 1.0, 0.0, 0.0, 1.0, 0.0, 0.0, 1.0, 0.0, 0.0, 1.0, 0.0, 0.0, -1.0, 0.0, 0.0, -1.0, 0.0, 0.0, -1.0, 0.0, 0.0, -1.0, 0.0, 1.0, 0.0, 0.0, 1.0, 0.0, 0.0, 1.0, 0.0, 0.0, 1.0, 0.0, 0.0, -1.0, 0.0, 0.0, -1.0, 0.0, 0.0, -1.0, 0.0, 0.0, -1.0, 0.0, 1.0, 0.0, 0.0, 1.0, 0.0, 0.0, 1.0, 0.0, 0.0, 1.0, 0.0, 0.0, 0.0, 0.0, 1.0, 0.0, 0.0, 1.0, 0.0, 0.0, 1.0, 0.0, 0.0, 1.0, 1.0, 0.0, 0.0, 1.0, 0.0, 0.0, 1.0, 0.0, 0.0, 1.0, 0.0, 0.0, 0.0, 0.0, 1.0, 0.0, 0.0, 1.0, 0.0, 0.0, 1.0, 0.0, 0.0, 1.0, -1.0, 4.415e-08, 0.0, -1.0, 4.415e-08, 0.0, -1.0, 4.415e-08, 0.0, -1.0, 4.415e-08, 0.0, -1.0, 4.415e-08, 0.0, -1.0, 0.0, 0.0, -1.0, 0.0, 0.0, -1.0, 0.0, 0.0, -1.0, 0.0, 0.0, -1.0, 0.0, 0.0, -1.0, 0.0, 0.0, -1.0, 0.0, 0.0, -1.0, 0.0, 0.0, 1.0, 0.0, 0.0, 1.0, 0.0, 0.0, 1.0, 0.0, 0.0, 1.0, 0.0, 0.0, 0.0, 0.0, 1.0, 0.0, 0.0, 1.0, 0.0, 0.0, 1.0, 0.0, 0.0, 1.0, 1.0, 0.0, 0.0, 1.0, 0.0, 0.0, 1.0, 0.0, 0.0, 1.0, 0.0, 0.0, -1.0, 0.0, 0.0, -1.0, 0.0, 0.0, -1.0, 0.0, 0.0, -1.0, 0.0, 0.0, 0.0, -1.0, 0.0, 0.0, -1.0, 0.0, 0.0, -1.0, 0.0, 0.0, -1.0, 0.0, 0.0, 0.0, 1.0, 0.0, 0.0, 1.0, 0.0, 0.0, 1.0, 0.0, 0.0, 1.0, 1.0, 0.0, 0.0, 1.0, 0.0, 0.0, 1.0, 0.0, 0.0, 1.0, 0.0, 0.0, 0.0, 1.0, 0.0, 0.0, 1.0, 0.0, 0.0, 1.0, 0.0, 0.0, 1.0, 0.0, 0.0, -1.0, 0.0, 0.0, -1.0, 0.0, 0.0, -1.0, 0.0, 0.0, -1.0, 0.0, 0.0, -1.0, 0.0, 0.0, -1.0, 0.0, 0.0, -1.0, 0.0, 0.0, -1.0, 0.0, 0.0, 1.0, 0.0, 0.0, 1.0, 0.0, 0.0, 1.0, 0.0, 0.0, 1.0, 0.0, 0.0, 0.0, 1.0, 0.0, 0.0, 1.0, 0.0, 0.0, 1.0, 0.0, 0.0, 1.0, 0.0, 0.0, 1.0, 0.0, 0.0, 1.0, 0.0, 0.0, 1.0, 0.0, 0.0, 1.0, 0.0, 0.0, 1.0, 0.0, 0.0, 1.0, 0.0, 0.0, 1.0, 0.0, 0.0, 1.0, 0.0, 0.0, 1.0, 0.0, 0.0, 1.0, 0.0, 0.0, 1.0, 0.0, 0.0, 1.0, 0.0, 0.0, 1.0, 0.0, 0.0, 1.0, 0.0, 0.0, 1.0, 0.0, 0.0, 1.0, 0.0, 1.0, 0.0, 0.0, 1.0, 0.0, 0.0, 1.0, 0.0, 0.0, 1.0, 0.0, 0.0, -1.0, 0.0, 0.0, -1.0, 0.0, 0.0, -1.0, 0.0, 0.0, -1.0, 0.0, 0.0, 0.0, 1.0, 0.0, 0.0, 1.0, 0.0, 0.0, 1.0, 0.0, 0.0, 1.0, 0.0, 0.0, 1.0, 0.0, 0.0, 1.0, 0.0, 0.0, 1.0, 0.0, 0.0, 1.0, 0.0, 0.0, 1.0, 0.0, 0.0, 1.0, 0.0, 0.0, 1.0, 0.0, 0.0, 1.0, 0.0, 0.0, 1.0, 0.0, 0.0, 1.0, 0.0, 0.0, 1.0, 0.0, 0.0, 1.0, 0.0, 0.0, 1.0, 0.0, 0.0, 1.0, 0.0, 0.0, 1.0, 0.0, 0.0, 1.0, 0.0, 1.0, 0.0, 0.0, 1.0, 0.0, 0.0, 1.0, 0.0, 0.0, 1.0, 0.0, 0.0, -1.0, 0.0, 0.0, -1.0, 0.0, 0.0, -1.0, 0.0, 0.0, -1.0, 0.0, 0.0, -1.0, 0.0, 0.0, -1.0, 0.0, 0.0, -1.0, 0.0, 0.0, -1.0, 0.0, 0.0, 1.0, 0.0, 0.0, 1.0, 0.0, 0.0, 1.0, 0.0, 0.0, 1.0, 0.0, 1.0, 0.0, 0.0, 1.0, 0.0, 0.0, 1.0, 0.0, 0.0, 1.0, 0.0, 0.0, -1.0, 0.0, 0.0, -1.0, 0.0, 0.0, -1.0, 0.0, 0.0, -1.0, 0.0, 0.0, 0.0, 0.0, 1.0, 0.0, 0.0, 1.0, 0.0, 0.0, 1.0, 0.0, 0.0, 1.0, -1.0, 0.0, 0.0, -1.0, 0.0, 0.0, -1.0, 0.0, 0.0, -1.0, 0.0, 0.0, 0.0, 0.0, -1.0, 0.0, 0.0, -1.0, 0.0, 0.0, -1.0, 0.0, 0.0, -1.0, 1.0, 0.0, 0.0, 1.0, 0.0, 0.0, 1.0, 0.0, 0.0, 1.0, 0.0, 0.0, 0.0, 0.0, 1.0, 0.0, 0.0, 1.0, 0.0, 0.0, 1.0, 0.0, 0.0, 1.0, 1.0, 0.0, 0.0, 1.0, 0.0, 0.0, 1.0, 0.0, 0.0, 1.0, 0.0, 0.0, 0.0, 1.0, 0.0, 0.0, 1.0, 0.0, 0.0, 1.0, 0.0, 0.0, 1.0, 0.0, 0.0, 1.0, 0.0, 0.0, 1.0, 0.0, 0.0, 1.0, 0.0, 0.0, 1.0, 0.0, 0.0, 0.0, 1.0, 0.0, 0.0, 1.0, 0.0, 0.0, 1.0, 0.0, 0.0, 1.0, 0.0, -1.0, 0.0, 0.0, -1.0, 0.0, 0.0, -1.0, 0.0, 0.0, -1.0, 0.0, 0.0, 0.0, 1.0, 0.0, 0.0, 1.0, 0.0, 0.0, 1.0, 0.0, 0.0, 1.0, 0.0, 0.0, 1.0, 0.0, 0.0, 1.0, 0.0, 0.0, 1.0, 0.0, 0.0, 1.0, 0.0, 0.0, 1.0, 0.0, 0.0, 1.0, 0.0, 0.0, 1.0, 0.0, 0.0, 1.0, 0.0, 0.0, 1.0, 0.0, 0.0, 1.0, 0.0, 0.0, 1.0, 0.0, 0.0, 1.0, 0.0, 1.0, 0.0, 0.0, 1.0, 0.0, 0.0, 1.0, 0.0, 0.0, 1.0, 0.0, 0.0, 0.0, 1.0, 0.0, 0.0, 1.0, 0.0, 0.0, 1.0, 0.0, 0.0, 1.0, 0.0, -1.0, 0.0, 0.0, -1.0, 0.0, 0.0, -1.0, 0.0, 0.0, -1.0, 0.0, 0.0, 0.0, 1.0, 0.0, 0.0, 1.0, 0.0, 0.0, 1.0, 0.0, 0.0, 1.0, 0.0, 0.0, 1.0, 0.0, 0.0, 1.0, 0.0, 0.0, 1.0, 0.0, 0.0, 1.0, 0.0, 0.0, 1.0, 0.0, 0.0, 1.0, 0.0, 0.0, 1.0, 0.0, 0.0, 1.0, 0.0, 0.0, 1.0, 0.0, 0.0, 1.0, 0.0, 0.0, 1.0, 0.0, 0.0, 1.0, 0.0, 1.0, 0.0, 0.0, 1.0, 0.0, 0.0, 1.0, 0.0, 0.0, 1.0, 0.0, 0.0, -1.0, 0.0, 0.0, -1.0, 0.0, 0.0, -1.0, 0.0, 0.0, -1.0, 0.0, 0.0, 1.0, 0.0, 0.0, 1.0, 0.0, 0.0, 1.0, 0.0, 0.0, 1.0, 0.0, 1.0, 0.0, 0.0, 1.0, 0.0, 0.0, 1.0, 0.0, 0.0, 1.0, 0.0, 0.0, 0.0, -1.0, 0.0, 0.0, -1.0, 0.0, 0.0, -1.0, 0.0, 0.0, -1.0, 0.0, 0.0, 0.0, -1.0, 0.0, 0.0, -1.0, 0.0, 0.0, -1.0, 0.0, 0.0, -1.0, -1.0, 0.0, 0.0, -1.0, 0.0, 0.0, -1.0, 0.0, 0.0, -1.0, 0.0, 0.0, 1.0, 0.0, 0.0, 1.0, 0.0, 0.0, 1.0, 0.0, 0.0, 1.0, 0.0, 0.0, 0.0, 0.0, 1.0, 0.0, 0.0, 1.0, 0.0, 0.0, 1.0, 0.0, 0.0, 1.0, 0.0, -1.0, 0.0, 0.0, -1.0, 0.0, 0.0, -1.0, 0.0, 0.0, -1.0, 0.0, 0.0, 1.0, 0.0, 0.0, 1.0, 0.0, 0.0, 1.0, 0.0, 0.0, 1.0, 0.0, 0.0, 1.0, 0.0, 0.0, 1.0, 0.0, 0.0, 1.0, 0.0, 0.0, 1.0, 0.0, 0.0, 0.0, 1.0, 0.0, 0.0, 1.0, 0.0, 0.0, 1.0, 0.0, 0.0, 1.0, 0.0, -1.0, 0.0, 0.0, -1.0, 0.0, 0.0, -1.0, 0.0, 0.0, -1.0, 0.0, 0.0, 0.0, 1.0, 0.0, 0.0, 1.0, 0.0, 0.0, 1.0, 0.0, 0.0, 1.0, 0.0, 0.0, 1.0, 0.0, 0.0, 1.0, 0.0, 0.0, 1.0, 0.0, 0.0, 1.0, 0.0, 0.0, 1.0, 0.0, 0.0, 1.0, 0.0, 0.0, 1.0, 0.0, 0.0, 1.0, 0.0, 0.0, 1.0, 0.0, 0.0, 1.0, 0.0, 0.0, 1.0, 0.0, 0.0, 1.0, 0.0, 0.0, 1.0, 0.0, 0.0, 1.0, 0.0, 0.0, 1.0, 0.0, 0.0, 1.0, 0.0, 0.0, 1.0, 0.0, 0.0, 1.0, 0.0, 0.0, 1.0, 0.0, 0.0, 1.0, 0.0, 0.0, 1.0, 0.0, 0.0, 1.0, 0.0, 0.0, 1.0, 0.0, 0.0, 1.0, 0.0, 0.0, 1.0, -1.0, -1.193e-07, 0.0, -1.0, -1.193e-07, 0.0, -1.0, -1.193e-07, 0.0, -1.0, -1.193e-07, 0.0, -1.0, -1.193e-07, 0.0, 0.0, 1.0, 0.0, 0.0, 1.0, 0.0, 0.0, 1.0, 0.0, 0.0, 1.0, 0.0, 0.0, -1.0, 0.0, 0.0, -1.0, 0.0, 0.0, -1.0, 0.0, 0.0, -1.0, 0.0, 0.0, 0.0, -1.0, 0.0, 0.0, -1.0, 0.0, 0.0, -1.0, 0.0, 0.0, -1.0, 0.0, 0.0, 1.0, 0.0, 0.0, 1.0, 0.0, 0.0, 1.0, 0.0, 0.0, 1.0, 0.0, 0.0, 1.0, 0.0, 0.0, 1.0, 0.0, 0.0, 1.0, 0.0, 0.0, 1.0, 0.0, 0.0, 1.0, 0.0, 0.0, 1.0, 0.0, 0.0, 1.0, 0.0, 0.0, 1.0, 0.0, 0.0, 1.0, 0.0, 0.0, 1.0, 0.0, 0.0, 1.0, 0.0, 0.0, 1.0, 0.0, 0.0, 1.0, 0.0, 0.0, 1.0, 0.0, 0.0, 1.0, 0.0, 0.0, 1.0, 0.0, 0.0, 1.0, 0.0, 0.0, 1.0, 0.0, 0.0, 1.0, 0.0, 0.0, 1.0, 0.0, 0.0, 1.0, 0.0, 0.0, 1.0, 0.0, 0.0, 1.0, 0.0, 0.0, 1.0, 1.0, 0.0, 0.0, 1.0, 0.0, 0.0, 1.0, 0.0, 0.0, 1.0, 0.0, 0.0, -1.0, 0.0, 0.0, -1.0, 0.0, 0.0, -1.0, 0.0, 0.0, -1.0, 0.0, 0.0, 0.0, 1.0, 0.0, 0.0, 1.0, 0.0, 0.0, 1.0, 0.0, 0.0, 1.0, 0.0, 1.0, 0.0, 0.0, 1.0, 0.0, 0.0, 1.0, 0.0, 0.0, 1.0, 0.0, 0.0, 0.0, 0.0, 1.0, 0.0, 0.0, 1.0, 0.0, 0.0, 1.0, 0.0, 0.0, 1.0, 0.0, -1.0, 0.0, 0.0, -1.0, 0.0, 0.0, -1.0, 0.0, 0.0, -1.0, 0.0, 0.0, 1.0, 0.0, 0.0, 1.0, 0.0, 0.0, 1.0, 0.0, 0.0, 1.0, 0.0, -1.0, 0.0, 0.0, -1.0, 0.0, 0.0, -1.0, 0.0, 0.0, -1.0, 0.0, 0.0, 0.0, 0.0, 1.0, 0.0, 0.0, 1.0, 0.0, 0.0, 1.0, 0.0, 0.0, 1.0, 0.0, 0.0, 1.0, 0.0, 0.0, 1.0, 0.0, 0.0, 1.0, 0.0, 0.0, 1.0, 0.0, 0.0, 1.0, 0.0, 0.0, 1.0, 0.0, 0.0, 1.0, 0.0, 0.0, 1.0, -5.298e-07, 0.0, 1.0, -5.298e-07, 0.0, 1.0, -5.298e-07, 0.0, 1.0, -5.298e-07, 0.0, 1.0, -5.298e-07, 0.0, 1.0, -5.298e-07, 0.0, 1.0, -5.298e-07, 0.0, 1.0, -5.298e-07, 0.0, 1.0, -5.298e-07, 0.0, 1.0, -5.298e-07, 0.0, 1.0, 8.483e-07, 0.0, 1.0, 8.483e-07, 0.0, 1.0, 8.483e-07, 0.0, 1.0, 8.483e-07, 0.0, 1.0, 8.483e-07, 0.0, 1.0, -1.0, 0.0, 0.0, -1.0, 0.0, 0.0, -1.0, 0.0, 0.0, -1.0, 0.0, 0.0, 1.0, 0.0, 0.0, 1.0, 0.0, 0.0, 1.0, 0.0, 0.0, 1.0, 0.0, 0.0, 1.0, 0.0, 0.0, 1.0, 0.0, 0.0, 1.0, 0.0, 0.0, 1.0, 0.0, 0.0, -1.0, 0.0, 0.0, -1.0, 0.0, 0.0, -1.0, 0.0, 0.0, -1.0, 0.0, 0.0, -1.0, 0.0, 0.0, 0.0, -1.0, 0.0, 0.0, -1.0, 0.0, 0.0, -1.0, 0.0, 0.0, -1.0, 0.0, 0.0, -1.0, 0.0, 0.0, -1.0, 0.0, 0.0, -1.0, 0.0, 0.0, -1.0, 0.0, -1.0, 0.0, 0.0, -1.0, 0.0, 0.0, -1.0, 0.0, 0.0, -1.0, 0.0, 0.0, 1.0, 0.0, 0.0, 1.0, 0.0, 0.0, 1.0, 0.0, 0.0, 1.0, 0.0, 0.0, 1.0, -4.621e-08, 0.0, 1.0, -4.621e-08, 0.0, 1.0, -4.621e-08, 0.0, 1.0, -4.621e-08, 0.0, 1.0, -4.621e-08, 0.0, 0.0, 1.0, 0.0, 0.0, 1.0, 0.0, 0.0, 1.0, 0.0, 0.0, 1.0, 0.0, 0.0, 0.0, -1.0, 0.0, 0.0, -1.0, 0.0, 0.0, -1.0, 0.0, 0.0, -1.0, 0.0, -1.0, 0.0, 0.0, -1.0, 0.0, 0.0, -1.0, 0.0, 0.0, -1.0, 0.0, 0.0, -1.0, 0.0, 0.0, -1.0, 0.0, 0.0, -1.0, 0.0, 0.0, -1.0, 0.0, -1.0, 0.0, 0.0, -1.0, 0.0, 0.0, -1.0, 0.0, 0.0, -1.0, 0.0, 0.0, 1.0, 0.0, 0.0, 1.0, 0.0, 0.0, 1.0, 0.0, 0.0, 1.0, 0.0, 0.0, 0.0, 0.0, 1.0, 0.0, 0.0, 1.0, 0.0, 0.0, 1.0, 0.0, 0.0, 1.0, 0.0, -1.0, 0.0, 0.0, -1.0, 0.0, 0.0, -1.0, 0.0, 0.0, -1.0, 0.0, 1.0, 0.0, 0.0, 1.0, 0.0, 0.0, 1.0, 0.0, 0.0, 1.0, 0.0, 0.0, 1.0, 0.0, 0.0, 0.0, 0.0, 1.0, 0.0, 0.0, 1.0, 0.0, 0.0, 1.0, 0.0, 0.0, 1.0, 0.0, 0.0, -1.0, 0.0, 0.0, -1.0, 0.0, 0.0, -1.0, 0.0, 0.0, -1.0, 0.0, 1.0, 0.0, 0.0, 1.0, 0.0, 0.0, 1.0, 0.0, 0.0, 1.0, 0.0, 0.0, 0.0, -1.0, 0.0, 0.0, -1.0, 0.0, 0.0, -1.0, 0.0, 0.0, -1.0, -1.0, 0.0, 0.0, -1.0, 0.0, 0.0, -1.0, 0.0, 0.0, -1.0, 0.0, 0.0, -1.0, 0.0, 0.0, 0.0, 1.0, 0.0, 0.0, 1.0, 0.0, 0.0, 1.0, 0.0, 0.0, 1.0, 0.0, 0.0, -1.0, 0.0, 0.0, -1.0, 0.0, 0.0, -1.0, 0.0, 0.0, -1.0, 0.0, 0.0, 0.0, 1.0, 0.0, 0.0, 1.0, 0.0, 0.0, 1.0, 0.0, 0.0, 1.0, 1.0, 0.0, 0.0, 1.0, 0.0, 0.0, 1.0, 0.0, 0.0, 1.0, 0.0, 0.0, -1.0, 0.0, 0.0, -1.0, 0.0, 0.0, -1.0, 0.0, 0.0, -1.0, 0.0, 0.0, -1.0, 0.0, 0.0, -1.0, 0.0, 0.0, -1.0, 0.0, 0.0, -1.0, 0.0, 0.0, 0.0, 0.0, 1.0, 0.0, 0.0, 1.0, 0.0, 0.0, 1.0, 0.0, 0.0, 1.0, 0.0, 1.0, 0.0, 0.0, 1.0, 0.0, 0.0, 1.0, 0.0, 0.0, 1.0, 0.0, 1.0, 0.0, 0.0, 1.0, 0.0, 0.0, 1.0, 0.0, 0.0, 1.0, 0.0, 0.0, 0.0, 0.0, -1.0, 0.0, 0.0, -1.0, 0.0, 0.0, -1.0, 0.0, 0.0, -1.0, -1.0, 0.0, 0.0, -1.0, 0.0, 0.0, -1.0, 0.0, 0.0, -1.0, 0.0, 0.0, 0.0, -1.0, 0.0, 0.0, -1.0, 0.0, 0.0, -1.0, 0.0, 0.0, -1.0, 0.0, 1.0, 0.0, 0.0, 1.0, 0.0, 0.0, 1.0, 0.0, 0.0, 1.0, 0.0, 0.0, 1.0, 0.0, 0.0, 0.0, 0.0, -1.0, 0.0, 0.0, -1.0, 0.0, 0.0, -1.0, 0.0, 0.0, -1.0, 0.0, 0.0, 1.0, 0.0, 0.0, 1.0, 0.0, 0.0, 1.0, 0.0, 0.0, 1.0, 0.0, 1.0, 0.0, 0.0, 1.0, 0.0, 0.0, 1.0, 0.0, 0.0, 1.0, 0.0, 0.0, -1.0, 0.0, 0.0, -1.0, 0.0, 0.0, -1.0, 0.0, 0.0, -1.0, 0.0, 0.0, -1.0, 0.0, 0.0, -1.0, 0.0, 0.0, -1.0, 0.0, 0.0, -1.0, 0.0, 1.0, 0.0, 0.0, 1.0, 0.0, 0.0, 1.0, 0.0, 0.0, 1.0, 0.0, 0.0, 0.0, 0.0, 1.0, 0.0, 0.0, 1.0, 0.0, 0.0, 1.0, 0.0, 0.0, 1.0, 0.0, 1.0, 0.0, 0.0, 1.0, 0.0, 0.0, 1.0, 0.0, 0.0, 1.0, 0.0, 0.0, 0.0, -1.0, 0.0, 0.0, -1.0, 0.0, 0.0, -1.0, 0.0, 0.0, -1.0, 1.0, 0.0, 0.0, 1.0, 0.0, 0.0, 1.0, 0.0, 0.0, 1.0, 0.0, 0.0, 0.0, 0.0, -1.0, 0.0, 0.0, -1.0, 0.0, 0.0, -1.0, 0.0, 0.0, -1.0, 0.0, 0.0, 1.0, 0.0, 0.0, 1.0, 0.0, 0.0, 1.0, 0.0, 0.0, 1.0, 0.0, 0.0, -1.0, 0.0, 0.0, -1.0, 0.0, 0.0, -1.0, 0.0, 0.0, -1.0, 0.0, 0.0, 1.0, 0.0, 0.0, 1.0, 0.0, 0.0, 1.0, 0.0, 0.0, 1.0, 0.0, 0.0, 1.0, 0.0, 0.0, 1.0, 0.0, 0.0, 1.0, 0.0, 0.0, 1.0, 0.0, 0.0, 1.0, 0.0, 0.0, 1.0, -1.0, 0.0, 0.0, -1.0, 0.0, 0.0, -1.0, 0.0, 0.0, -1.0, 0.0, 0.0, -1.0, 0.0, 0.0, -1.0, 0.0, 0.0, 0.0, 0.0, 1.0, 0.0, 0.0, 1.0, 0.0, 0.0, 1.0, 0.0, 0.0, 1.0, 1.0, -2.531e-07, 0.0, 1.0, -2.531e-07, 0.0, 1.0, -2.531e-07, 0.0, 1.0, -2.531e-07, 0.0, 1.0, -2.531e-07, 0.0, 1.0, -2.531e-07, 0.0, 1.0, 0.0, 0.0, 1.0, 0.0, 0.0, 1.0, 0.0, 0.0, 1.0, 0.0, 0.0, 1.0, 0.0, 0.0, 1.0, 0.0, 0.0, 0.0, -1.0, 0.0, 0.0, -1.0, 0.0, 0.0, -1.0, 0.0, 0.0, -1.0, 0.0, 0.0, 0.0, 1.0, 0.0, 0.0, 1.0, 0.0, 0.0, 1.0, 0.0, 0.0, 1.0, -1.192e-06, 1.0, 0.0, -1.192e-06, 1.0, 0.0, -1.192e-06, 1.0, 0.0, -1.192e-06, 1.0, 0.0, 0.0, 0.0, -1.0, 0.0, 0.0, -1.0, 0.0, 0.0, -1.0, 0.0, 0.0, -1.0, -1.0, 6.021e-07, -2.172e-06, -1.0, 6.021e-07, -2.172e-06, -1.0, 6.021e-07, -2.172e-06, -1.0, 6.021e-07, -2.172e-06, -1.0, 6.021e-07, -2.172e-06, 0.0, -1.0, -3.387e-08, 0.0, -1.0, -3.387e-08, 0.0, -1.0, -3.387e-08, 0.0, -1.0, -3.387e-08, -1.0, 0.0, 2.525e-07, -1.0, 0.0, 2.525e-07, -1.0, 0.0, 2.525e-07, -1.0, 0.0, 2.525e-07, -1.0, 0.0, 2.525e-07, -1.0, 0.0, 2.525e-07, -1.0, 0.0, 2.525e-07, -1.0, 0.0, 2.525e-07, 0.0, 0.0, 1.0, 0.0, 0.0, 1.0, 0.0, 0.0, 1.0, 0.0, 0.0, 1.0, 1.0, 2.101e-07, -1.516e-06, 1.0, 2.101e-07, -1.516e-06, 1.0, 2.101e-07, -1.516e-06, 1.0, 2.101e-07, -1.516e-06, 1.0, 2.101e-07, -1.516e-06, 1.0, 2.101e-07, -1.516e-06, 1.0, 2.101e-07, -1.516e-06, 6.459e-14, 1.0, -6.773e-08, 6.459e-14, 1.0, -6.773e-08, 6.459e-14, 1.0, -6.773e-08, 6.459e-14, 1.0, -6.773e-08, 6.459e-14, 1.0, -6.773e-08, 6.459e-14, 1.0, -6.773e-08, 1.589e-06, 0.0, -1.0, 1.589e-06, 0.0, -1.0, 1.589e-06, 0.0, -1.0, 1.589e-06, 0.0, -1.0, 1.0, 9.502e-08, 4.854e-07, 1.0, 9.502e-08, 4.854e-07, 1.0, 9.502e-08, 4.854e-07, 1.0, 9.502e-08, 4.854e-07, 1.0, 9.502e-08, 4.854e-07, 1.0, 9.502e-08, 4.854e-07, 1.0, 9.502e-08, 4.854e-07, 1.0, 9.502e-08, 4.854e-07, 1.0, 9.502e-08, 4.854e-07, 1.0, 9.502e-08, 4.854e-07, 1.0, 9.502e-08, 4.854e-07, -6.137e-07, -1.0, 0.0, -6.137e-07, -1.0, 0.0, -6.137e-07, -1.0, 0.0, -6.137e-07, -1.0, 0.0, -6.137e-07, -1.0, 0.0, -1.0, -1.972e-07, 4.437e-07, -1.0, -1.972e-07, 4.437e-07, -1.0, -1.972e-07, 4.437e-07, -1.0, -1.972e-07, 4.437e-07, -1.0, -1.972e-07, 4.437e-07, -1.0, -1.972e-07, 4.437e-07, -1.0, -1.972e-07, 4.437e-07, -1.0, -1.972e-07, 4.437e-07, -1.0, -1.972e-07, 4.437e-07, -1.0, -1.972e-07, 4.437e-07, 3.974e-07, 1.987e-08, 1.0, 3.974e-07, 1.987e-08, 1.0, 3.974e-07, 1.987e-08, 1.0, 3.974e-07, 1.987e-08, 1.0, 0.0, 1.0, 0.0, 0.0, 1.0, 0.0, 0.0, 1.0, 0.0, 0.0, 1.0, 0.0, -7.947e-07, 0.0, -1.0, -7.947e-07, 0.0, -1.0, -7.947e-07, 0.0, -1.0, -7.947e-07, 0.0, -1.0, 0.0, 0.0, 1.0, 0.0, 0.0, 1.0, 0.0, 0.0, 1.0, 0.0, 0.0, 1.0, 0.0, 0.0, -1.0, 0.0, 0.0, -1.0, 0.0, 0.0, -1.0, 0.0, 0.0, -1.0, 0.0, 0.0, -1.0, 0.0, 0.0, -1.0, 0.0, 0.0, -1.0, 0.0, 0.0, -1.0, 0.0, 0.0, -1.0, 0.0, 0.0, -1.0, 0.0, 0.0, -1.0, 0.0, 0.0, -1.0, 0.0, 0.0, -1.0, 0.0, 0.0, -1.0, 0.0, 0.0, -1.0, 0.0, 0.0, -1.0, 0.0, 0.0, -1.0, 0.0, 0.0, -1.0, 0.0, 0.0, -1.0, 0.0, 0.0, -1.0])] * 3)])
me_plane_001 = bpy.data.meshes.new('Plane.001')
me_plane_001.from_pydata([(-0.04606, 1.0, -0.003937), (0.05394, 1.0, -0.003937), (-0.04606, 1.0, 1.996), (0.05394, 1.0, 1.996), (-0.04606, -3.052e-05, -0.003937), (-0.04606, -3.052e-05, 1.996), (0.05394, -3.052e-05, -0.003937), (0.05394, -3.052e-05, 1.996)], [], [(2, 3, 1, 0), (5, 4, 6, 7), (3, 2, 5, 7), (1, 3, 7, 6), (0, 1, 6, 4), (2, 0, 4, 5)])
_uv = me_plane_001.uv_layers.new(name='UVMap')
_uv.uv.foreach_set('vector', [0.5, 0.5, 0.5, 0.5, 0.5, 0.5, 0.5, 0.5, 0.5, 0.5, 0.5, 0.5, 0.5, 0.5, 0.5, 0.5, 0.5, 0.5, 0.5, 0.5, 0.5, 0.5, 0.5, 0.5, 0.5, 0.5, 0.5, 0.5, 0.5, 0.5, 0.5, 0.5, 0.5, 0.5, 0.5, 0.5, 0.5, 0.5, 0.5, 0.5, 0.5, 0.5, 0.5, 0.5, 0.5, 0.5, 0.5, 0.5])
me_plane_001.materials.append(mat_door_mat)
me_plane_001.use_remesh_fix_poles = True
me_plane_001.use_remesh_preserve_attributes = False
me_plane_001.use_mirror_vertex_groups = False
me_plane_001.update()
me_plane_001.normals_split_custom_set([tuple(v) for v in zip(*[iter([0.0, 1.0, 0.0, 0.0, 1.0, 0.0, 0.0, 1.0, 0.0, 0.0, 1.0, 0.0, 0.0, -1.0, 0.0, 0.0, -1.0, 0.0, 0.0, -1.0, 0.0, 0.0, -1.0, 0.0, 0.0, 0.0, 1.0, 0.0, 0.0, 1.0, 0.0, 0.0, 1.0, 0.0, 0.0, 1.0, 1.0, 0.0, 0.0, 1.0, 0.0, 0.0, 1.0, 0.0, 0.0, 1.0, 0.0, 0.0, 0.0, 0.0, -1.0, 0.0, 0.0, -1.0, 0.0, 0.0, -1.0, 0.0, 0.0, -1.0, -1.0, 0.0, 0.0, -1.0, 0.0, 0.0, -1.0, 0.0, 0.0, -1.0, 0.0, 0.0])] * 3)])
me_cube = bpy.data.meshes.new('Cube')
me_cube.from_pydata([(-2.0, -0.1, -0.5), (-2.0, -0.1, 0.5), (-2.0, 0.1, -0.5), (-2.0, 0.1, 0.5), (2.0, -0.1, -0.5), (2.0, -0.1, 0.5), (2.0, 0.1, -0.5), (2.0, 0.1, 0.5)], [], [(0, 1, 3, 2), (2, 3, 7, 6), (6, 7, 5, 4), (4, 5, 1, 0), (2, 6, 4, 0), (7, 3, 1, 5)])
_uv = me_cube.uv_layers.new(name='UVMap')
_uv.uv.foreach_set('vector', [0.375, 0.0, 0.625, 0.0, 0.625, 0.25, 0.375, 0.25, 0.375, 0.25, 0.625, 0.25, 0.625, 0.5, 0.375, 0.5, 0.375, 0.5, 0.625, 0.5, 0.625, 0.75, 0.375, 0.75, 0.375, 0.75, 0.625, 0.75, 0.625, 1.0, 0.375, 1.0, 0.125, 0.5, 0.375, 0.5, 0.375, 0.75, 0.125, 0.75, 0.625, 0.5, 0.875, 0.5, 0.875, 0.75, 0.625, 0.75])
me_cube.materials.append(mat_material)
me_cube.use_remesh_fix_poles = True
me_cube.use_remesh_preserve_attributes = False
me_cube.use_mirror_vertex_groups = False
me_cube.update()
me_cube.normals_split_custom_set([tuple(v) for v in zip(*[iter([-1.0, 0.0, 0.0, -1.0, 0.0, 0.0, -1.0, 0.0, 0.0, -1.0, 0.0, 0.0, 0.0, 1.0, 0.0, 0.0, 1.0, 0.0, 0.0, 1.0, 0.0, 0.0, 1.0, 0.0, 1.0, 0.0, 0.0, 1.0, 0.0, 0.0, 1.0, 0.0, 0.0, 1.0, 0.0, 0.0, 0.0, -1.0, 0.0, 0.0, -1.0, 0.0, 0.0, -1.0, 0.0, 0.0, -1.0, 0.0, 0.0, 0.0, -1.0, 0.0, 0.0, -1.0, 0.0, 0.0, -1.0, 0.0, 0.0, -1.0, 0.0, 0.0, 1.0, 0.0, 0.0, 1.0, 0.0, 0.0, 1.0, 0.0, 0.0, 1.0])] * 3)])
me_cube_001 = bpy.data.meshes.new('Cube.001')
me_cube_001.from_pydata([(-1.5, -0.1, -0.5), (-1.5, -0.1, 0.5), (-1.5, 0.1, -0.5), (-1.5, 0.1, 0.5), (1.5, -0.1, -0.5), (1.5, -0.1, 0.5), (1.5, 0.1, -0.5), (1.5, 0.1, 0.5)], [], [(0, 1, 3, 2), (2, 3, 7, 6), (6, 7, 5, 4), (4, 5, 1, 0), (2, 6, 4, 0), (7, 3, 1, 5)])
_uv = me_cube_001.uv_layers.new(name='UVMap')
_uv.uv.foreach_set('vector', [0.375, 0.0, 0.625, 0.0, 0.625, 0.25, 0.375, 0.25, 0.375, 0.25, 0.625, 0.25, 0.625, 0.5, 0.375, 0.5, 0.375, 0.5, 0.625, 0.5, 0.625, 0.75, 0.375, 0.75, 0.375, 0.75, 0.625, 0.75, 0.625, 1.0, 0.375, 1.0, 0.125, 0.5, 0.375, 0.5, 0.375, 0.75, 0.125, 0.75, 0.625, 0.5, 0.875, 0.5, 0.875, 0.75, 0.625, 0.75])
me_cube_001.materials.append(mat_material)
me_cube_001.use_remesh_fix_poles = True
me_cube_001.use_remesh_preserve_attributes = False
me_cube_001.use_mirror_vertex_groups = False
me_cube_001.update()
me_cube_001.normals_split_custom_set([tuple(v) for v in zip(*[iter([-1.0, 0.0, 0.0, -1.0, 0.0, 0.0, -1.0, 0.0, 0.0, -1.0, 0.0, 0.0, 0.0, 1.0, 0.0, 0.0, 1.0, 0.0, 0.0, 1.0, 0.0, 0.0, 1.0, 0.0, 1.0, 0.0, 0.0, 1.0, 0.0, 0.0, 1.0, 0.0, 0.0, 1.0, 0.0, 0.0, 0.0, -1.0, 0.0, 0.0, -1.0, 0.0, 0.0, -1.0, 0.0, 0.0, -1.0, 0.0, 0.0, 0.0, -1.0, 0.0, 0.0, -1.0, 0.0, 0.0, -1.0, 0.0, 0.0, -1.0, 0.0, 0.0, 1.0, 0.0, 0.0, 1.0, 0.0, 0.0, 1.0, 0.0, 0.0, 1.0])] * 3)])
me_cube_002 = bpy.data.meshes.new('Cube.002')
me_cube_002.from_pydata([(-0.25, -0.25, -1.2), (-0.25, -0.25, 1.2), (-0.25, 0.25, -1.2), (-0.25, 0.25, 1.2), (0.25, -0.25, -1.2), (0.25, -0.25, 1.2), (0.25, 0.25, -1.2), (0.25, 0.25, 1.2)], [], [(0, 1, 3, 2), (2, 3, 7, 6), (6, 7, 5, 4), (4, 5, 1, 0), (2, 6, 4, 0), (7, 3, 1, 5)])
_uv = me_cube_002.uv_layers.new(name='UVMap')
_uv.uv.foreach_set('vector', [0.375, 0.0, 0.625, 0.0, 0.625, 0.25, 0.375, 0.25, 0.375, 0.25, 0.625, 0.25, 0.625, 0.5, 0.375, 0.5, 0.375, 0.5, 0.625, 0.5, 0.625, 0.75, 0.375, 0.75, 0.375, 0.75, 0.625, 0.75, 0.625, 1.0, 0.375, 1.0, 0.125, 0.5, 0.375, 0.5, 0.375, 0.75, 0.125, 0.75, 0.625, 0.5, 0.875, 0.5, 0.875, 0.75, 0.625, 0.75])
me_cube_002.use_remesh_fix_poles = True
me_cube_002.use_remesh_preserve_attributes = False
me_cube_002.use_mirror_vertex_groups = False
me_cube_002.update()
me_cube_002.normals_split_custom_set([tuple(v) for v in zip(*[iter([-1.0, 0.0, 0.0, -1.0, 0.0, 0.0, -1.0, 0.0, 0.0, -1.0, 0.0, 0.0, 0.0, 1.0, 0.0, 0.0, 1.0, 0.0, 0.0, 1.0, 0.0, 0.0, 1.0, 0.0, 1.0, 0.0, 0.0, 1.0, 0.0, 0.0, 1.0, 0.0, 0.0, 1.0, 0.0, 0.0, 0.0, -1.0, 0.0, 0.0, -1.0, 0.0, 0.0, -1.0, 0.0, 0.0, -1.0, 0.0, 0.0, 0.0, -1.0, 0.0, 0.0, -1.0, 0.0, 0.0, -1.0, 0.0, 0.0, -1.0, 0.0, 0.0, 1.0, 0.0, 0.0, 1.0, 0.0, 0.0, 1.0, 0.0, 0.0, 1.0])] * 3)])
me_cube_003 = bpy.data.meshes.new('Cube.003')
me_cube_003.from_pydata([(-0.25, -0.25, -1.2), (-0.25, -0.25, 1.2), (-0.25, 0.25, -1.2), (-0.25, 0.25, 1.2), (0.25, -0.25, -1.2), (0.25, -0.25, 1.2), (0.25, 0.25, -1.2), (0.25, 0.25, 1.2)], [], [(0, 1, 3, 2), (2, 3, 7, 6), (6, 7, 5, 4), (4, 5, 1, 0), (2, 6, 4, 0), (7, 3, 1, 5)])
_uv = me_cube_003.uv_layers.new(name='UVMap')
_uv.uv.foreach_set('vector', [0.375, 0.0, 0.625, 0.0, 0.625, 0.25, 0.375, 0.25, 0.375, 0.25, 0.625, 0.25, 0.625, 0.5, 0.375, 0.5, 0.375, 0.5, 0.625, 0.5, 0.625, 0.75, 0.375, 0.75, 0.375, 0.75, 0.625, 0.75, 0.625, 1.0, 0.375, 1.0, 0.125, 0.5, 0.375, 0.5, 0.375, 0.75, 0.125, 0.75, 0.625, 0.5, 0.875, 0.5, 0.875, 0.75, 0.625, 0.75])
me_cube_003.use_remesh_fix_poles = True
me_cube_003.use_remesh_preserve_attributes = False
me_cube_003.use_mirror_vertex_groups = False
me_cube_003.update()
me_cube_003.normals_split_custom_set([tuple(v) for v in zip(*[iter([-1.0, 0.0, 0.0, -1.0, 0.0, 0.0, -1.0, 0.0, 0.0, -1.0, 0.0, 0.0, 0.0, 1.0, 0.0, 0.0, 1.0, 0.0, 0.0, 1.0, 0.0, 0.0, 1.0, 0.0, 1.0, 0.0, 0.0, 1.0, 0.0, 0.0, 1.0, 0.0, 0.0, 1.0, 0.0, 0.0, 0.0, -1.0, 0.0, 0.0, -1.0, 0.0, 0.0, -1.0, 0.0, 0.0, -1.0, 0.0, 0.0, 0.0, -1.0, 0.0, 0.0, -1.0, 0.0, 0.0, -1.0, 0.0, 0.0, -1.0, 0.0, 0.0, 1.0, 0.0, 0.0, 1.0, 0.0, 0.0, 1.0, 0.0, 0.0, 1.0])] * 3)])
me_cube_004 = bpy.data.meshes.new('Cube.004')
me_cube_004.from_pydata([(-0.25, -0.25, -1.2), (-0.25, -0.25, 1.2), (-0.25, 0.25, -1.2), (-0.25, 0.25, 1.2), (0.25, -0.25, -1.2), (0.25, -0.25, 1.2), (0.25, 0.25, -1.2), (0.25, 0.25, 1.2)], [], [(0, 1, 3, 2), (2, 3, 7, 6), (6, 7, 5, 4), (4, 5, 1, 0), (2, 6, 4, 0), (7, 3, 1, 5)])
_uv = me_cube_004.uv_layers.new(name='UVMap')
_uv.uv.foreach_set('vector', [0.375, 0.0, 0.625, 0.0, 0.625, 0.25, 0.375, 0.25, 0.375, 0.25, 0.625, 0.25, 0.625, 0.5, 0.375, 0.5, 0.375, 0.5, 0.625, 0.5, 0.625, 0.75, 0.375, 0.75, 0.375, 0.75, 0.625, 0.75, 0.625, 1.0, 0.375, 1.0, 0.125, 0.5, 0.375, 0.5, 0.375, 0.75, 0.125, 0.75, 0.625, 0.5, 0.875, 0.5, 0.875, 0.75, 0.625, 0.75])
me_cube_004.use_remesh_fix_poles = True
me_cube_004.use_remesh_preserve_attributes = False
me_cube_004.use_mirror_vertex_groups = False
me_cube_004.update()
me_cube_004.normals_split_custom_set([tuple(v) for v in zip(*[iter([-1.0, 0.0, 0.0, -1.0, 0.0, 0.0, -1.0, 0.0, 0.0, -1.0, 0.0, 0.0, 0.0, 1.0, 0.0, 0.0, 1.0, 0.0, 0.0, 1.0, 0.0, 0.0, 1.0, 0.0, 1.0, 0.0, 0.0, 1.0, 0.0, 0.0, 1.0, 0.0, 0.0, 1.0, 0.0, 0.0, 0.0, -1.0, 0.0, 0.0, -1.0, 0.0, 0.0, -1.0, 0.0, 0.0, -1.0, 0.0, 0.0, 0.0, -1.0, 0.0, 0.0, -1.0, 0.0, 0.0, -1.0, 0.0, 0.0, -1.0, 0.0, 0.0, 1.0, 0.0, 0.0, 1.0, 0.0, 0.0, 1.0, 0.0, 0.0, 1.0])] * 3)])
me_cube_005 = bpy.data.meshes.new('Cube.005')
me_cube_005.from_pydata([(-0.25, -0.25, -1.2), (-0.25, -0.25, 1.2), (-0.25, 0.25, -1.2), (-0.25, 0.25, 1.2), (0.25, -0.25, -1.2), (0.25, -0.25, 1.2), (0.25, 0.25, -1.2), (0.25, 0.25, 1.2)], [], [(0, 1, 3, 2), (2, 3, 7, 6), (6, 7, 5, 4), (4, 5, 1, 0), (2, 6, 4, 0), (7, 3, 1, 5)])
_uv = me_cube_005.uv_layers.new(name='UVMap')
_uv.uv.foreach_set('vector', [0.375, 0.0, 0.625, 0.0, 0.625, 0.25, 0.375, 0.25, 0.375, 0.25, 0.625, 0.25, 0.625, 0.5, 0.375, 0.5, 0.375, 0.5, 0.625, 0.5, 0.625, 0.75, 0.375, 0.75, 0.375, 0.75, 0.625, 0.75, 0.625, 1.0, 0.375, 1.0, 0.125, 0.5, 0.375, 0.5, 0.375, 0.75, 0.125, 0.75, 0.625, 0.5, 0.875, 0.5, 0.875, 0.75, 0.625, 0.75])
me_cube_005.use_remesh_fix_poles = True
me_cube_005.use_remesh_preserve_attributes = False
me_cube_005.use_mirror_vertex_groups = False
me_cube_005.update()
me_cube_005.normals_split_custom_set([tuple(v) for v in zip(*[iter([-1.0, 0.0, 0.0, -1.0, 0.0, 0.0, -1.0, 0.0, 0.0, -1.0, 0.0, 0.0, 0.0, 1.0, 0.0, 0.0, 1.0, 0.0, 0.0, 1.0, 0.0, 0.0, 1.0, 0.0, 1.0, 0.0, 0.0, 1.0, 0.0, 0.0, 1.0, 0.0, 0.0, 1.0, 0.0, 0.0, 0.0, -1.0, 0.0, 0.0, -1.0, 0.0, 0.0, -1.0, 0.0, 0.0, -1.0, 0.0, 0.0, 0.0, -1.0, 0.0, 0.0, -1.0, 0.0, 0.0, -1.0, 0.0, 0.0, -1.0, 0.0, 0.0, 1.0, 0.0, 0.0, 1.0, 0.0, 0.0, 1.0, 0.0, 0.0, 1.0])] * 3)])
me_cube_006 = bpy.data.meshes.new('Cube.006')
me_cube_006.from_pydata([(-0.25, -0.25, -1.2), (-0.25, -0.25, 1.2), (-0.25, 0.25, -1.2), (-0.25, 0.25, 1.2), (0.25, -0.25, -1.2), (0.25, -0.25, 1.2), (0.25, 0.25, -1.2), (0.25, 0.25, 1.2)], [], [(0, 1, 3, 2), (2, 3, 7, 6), (6, 7, 5, 4), (4, 5, 1, 0), (2, 6, 4, 0), (7, 3, 1, 5)])
_uv = me_cube_006.uv_layers.new(name='UVMap')
_uv.uv.foreach_set('vector', [0.375, 0.0, 0.625, 0.0, 0.625, 0.25, 0.375, 0.25, 0.375, 0.25, 0.625, 0.25, 0.625, 0.5, 0.375, 0.5, 0.375, 0.5, 0.625, 0.5, 0.625, 0.75, 0.375, 0.75, 0.375, 0.75, 0.625, 0.75, 0.625, 1.0, 0.375, 1.0, 0.125, 0.5, 0.375, 0.5, 0.375, 0.75, 0.125, 0.75, 0.625, 0.5, 0.875, 0.5, 0.875, 0.75, 0.625, 0.75])
me_cube_006.use_remesh_fix_poles = True
me_cube_006.use_remesh_preserve_attributes = False
me_cube_006.use_mirror_vertex_groups = False
me_cube_006.update()
me_cube_006.normals_split_custom_set([tuple(v) for v in zip(*[iter([-1.0, 0.0, 0.0, -1.0, 0.0, 0.0, -1.0, 0.0, 0.0, -1.0, 0.0, 0.0, 0.0, 1.0, 0.0, 0.0, 1.0, 0.0, 0.0, 1.0, 0.0, 0.0, 1.0, 0.0, 1.0, 0.0, 0.0, 1.0, 0.0, 0.0, 1.0, 0.0, 0.0, 1.0, 0.0, 0.0, 0.0, -1.0, 0.0, 0.0, -1.0, 0.0, 0.0, -1.0, 0.0, 0.0, -1.0, 0.0, 0.0, 0.0, -1.0, 0.0, 0.0, -1.0, 0.0, 0.0, -1.0, 0.0, 0.0, -1.0, 0.0, 0.0, 1.0, 0.0, 0.0, 1.0, 0.0, 0.0, 1.0, 0.0, 0.0, 1.0])] * 3)])
me_cube_007 = bpy.data.meshes.new('Cube.007')
me_cube_007.from_pydata([(-0.25, -0.25, -1.2), (-0.25, -0.25, 1.2), (-0.25, 0.25, -1.2), (-0.25, 0.25, 1.2), (0.25, -0.25, -1.2), (0.25, -0.25, 1.2), (0.25, 0.25, -1.2), (0.25, 0.25, 1.2)], [], [(0, 1, 3, 2), (2, 3, 7, 6), (6, 7, 5, 4), (4, 5, 1, 0), (2, 6, 4, 0), (7, 3, 1, 5)])
_uv = me_cube_007.uv_layers.new(name='UVMap')
_uv.uv.foreach_set('vector', [0.375, 0.0, 0.625, 0.0, 0.625, 0.25, 0.375, 0.25, 0.375, 0.25, 0.625, 0.25, 0.625, 0.5, 0.375, 0.5, 0.375, 0.5, 0.625, 0.5, 0.625, 0.75, 0.375, 0.75, 0.375, 0.75, 0.625, 0.75, 0.625, 1.0, 0.375, 1.0, 0.125, 0.5, 0.375, 0.5, 0.375, 0.75, 0.125, 0.75, 0.625, 0.5, 0.875, 0.5, 0.875, 0.75, 0.625, 0.75])
me_cube_007.materials.append(mat_material)
me_cube_007.use_remesh_fix_poles = True
me_cube_007.use_remesh_preserve_attributes = False
me_cube_007.use_mirror_vertex_groups = False
me_cube_007.update()
me_cube_007.normals_split_custom_set([tuple(v) for v in zip(*[iter([-1.0, 0.0, 0.0, -1.0, 0.0, 0.0, -1.0, 0.0, 0.0, -1.0, 0.0, 0.0, 0.0, 1.0, 0.0, 0.0, 1.0, 0.0, 0.0, 1.0, 0.0, 0.0, 1.0, 0.0, 1.0, 0.0, 0.0, 1.0, 0.0, 0.0, 1.0, 0.0, 0.0, 1.0, 0.0, 0.0, 0.0, -1.0, 0.0, 0.0, -1.0, 0.0, 0.0, -1.0, 0.0, 0.0, -1.0, 0.0, 0.0, 0.0, -1.0, 0.0, 0.0, -1.0, 0.0, 0.0, -1.0, 0.0, 0.0, -1.0, 0.0, 0.0, 1.0, 0.0, 0.0, 1.0, 0.0, 0.0, 1.0, 0.0, 0.0, 1.0])] * 3)])
me_cube_008 = bpy.data.meshes.new('Cube.008')
me_cube_008.from_pydata([(-0.75, -0.75, -0.55), (-0.75, -0.75, 0.55), (-0.75, 0.75, -0.55), (-0.75, 0.75, 0.55), (0.75, -0.75, -0.55), (0.75, -0.75, 0.55), (0.75, 0.75, -0.55), (0.75, 0.75, 0.55)], [], [(0, 1, 3, 2), (2, 3, 7, 6), (6, 7, 5, 4), (4, 5, 1, 0), (2, 6, 4, 0), (7, 3, 1, 5)])
_uv = me_cube_008.uv_layers.new(name='UVMap')
_uv.uv.foreach_set('vector', [0.375, 0.0, 0.625, 0.0, 0.625, 0.25, 0.375, 0.25, 0.375, 0.25, 0.625, 0.25, 0.625, 0.5, 0.375, 0.5, 0.375, 0.5, 0.625, 0.5, 0.625, 0.75, 0.375, 0.75, 0.375, 0.75, 0.625, 0.75, 0.625, 1.0, 0.375, 1.0, 0.125, 0.5, 0.375, 0.5, 0.375, 0.75, 0.125, 0.75, 0.625, 0.5, 0.875, 0.5, 0.875, 0.75, 0.625, 0.75])
me_cube_008.use_remesh_fix_poles = True
me_cube_008.use_remesh_preserve_attributes = False
me_cube_008.use_mirror_vertex_groups = False
me_cube_008.update()
me_cube_008.normals_split_custom_set([tuple(v) for v in zip(*[iter([-1.0, 0.0, 0.0, -1.0, 0.0, 0.0, -1.0, 0.0, 0.0, -1.0, 0.0, 0.0, 0.0, 1.0, 0.0, 0.0, 1.0, 0.0, 0.0, 1.0, 0.0, 0.0, 1.0, 0.0, 1.0, 0.0, 0.0, 1.0, 0.0, 0.0, 1.0, 0.0, 0.0, 1.0, 0.0, 0.0, 0.0, -1.0, 0.0, 0.0, -1.0, 0.0, 0.0, -1.0, 0.0, 0.0, -1.0, 0.0, 0.0, 0.0, -1.0, 0.0, 0.0, -1.0, 0.0, 0.0, -1.0, 0.0, 0.0, -1.0, 0.0, 0.0, 1.0, 0.0, 0.0, 1.0, 0.0, 0.0, 1.0, 0.0, 0.0, 1.0])] * 3)])
me_plane_002 = bpy.data.meshes.new('Plane.002')
me_plane_002.from_pydata([(-5.0, 5.0, 2.4), (-0.1, 5.0, 2.4), (-0.1, 2.365, 2.4), (-5.0, 2.365, 2.4), (-3.695, 5.0, 2.4), (-3.695, 2.365, 2.4), (-2.695, 5.0, 2.4), (-2.695, 2.365, 2.4), (-5.0, -5.0, 2.4), (-0.1, -5.0, 2.4), (-5.0, 0.5, 2.4), (-0.1, 0.5, 2.4), (-5.0, -0.5, 2.4), (-0.1, -0.5, 2.4), (-0.1, 2.165, 2.4), (-5.0, 2.165, 2.4), (-3.695, -5.0, 2.4), (-3.695, 0.5, 2.4), (-3.695, -0.5, 2.4), (-3.695, 2.165, 2.4), (-2.695, -5.0, 2.4), (-2.695, 0.5, 2.4), (-2.695, -0.5, 2.4), (-2.695, 2.165, 2.4), (0.1, 5.0, 2.4), (0.1, 2.365, 2.4), (2.55, 5.0, 2.4), (2.55, 2.365, 2.4), (3.55, 5.0, 2.4), (3.55, 2.365, 2.4), (4.8, 5.0, 2.4), (4.8, 2.365, 2.4), (0.1, -5.0, 2.4), (0.1, 0.5, 2.4), (0.1, -0.5, 2.4), (0.1, 2.165, 2.4), (2.55, -5.0, 2.4), (2.55, 0.5, 2.4), (2.55, -0.5, 2.4), (2.55, 2.165, 2.4), (3.55, -5.0, 2.4), (3.55, 0.5, 2.4), (3.55, -0.5, 2.4), (3.55, 2.165, 2.4), (4.8, -5.0, 2.4), (4.8, 0.5, 2.4), (4.8, -0.5, 2.4), (4.8, 2.165, 2.4), (5.0, -5.0, 2.4), (5.0, 5.0, 2.4), (5.0, 0.5, 2.4), (5.0, -0.5, 2.4), (5.0, 2.165, 2.4), (5.0, 2.365, 2.4), (6.2, 5.0, 2.4), (6.2, 0.5, 2.4), (6.2, -0.5, 2.4), (6.2, 2.165, 2.4), (6.2, 2.365, 2.4), (5.0, -4.8, 2.4), (6.2, -4.8, 2.4), (6.2, -5.0, 2.4), (6.2, -2.65, 2.4), (6.2, -3.65, 2.4), (6.4, 0.5, 2.4), (6.4, 2.165, 2.4), (6.4, 2.365, 2.4), (6.4, -0.5, 2.4), (6.4, -2.65, 2.4), (6.4, -3.65, 2.4), (6.4, -4.8, 2.4), (6.4, 4.8, 2.4), (13.4, 4.8, 2.4), (13.4, -4.8, 2.4)], [], [(7, 6, 1, 2), (3, 0, 4, 5), (5, 4, 6, 7), (22, 21, 11, 13), (20, 22, 13, 9), (21, 23, 14, 11), (10, 15, 19, 17), (8, 12, 18, 16), (12, 10, 17, 18), (17, 19, 23, 21), (16, 18, 22, 20), (18, 17, 21, 22), (25, 24, 26, 27), (27, 26, 28, 29), (29, 28, 30, 31), (33, 35, 39, 37), (32, 34, 38, 36), (34, 33, 37, 38), (37, 39, 43, 41), (36, 38, 42, 40), (38, 37, 41, 42), (41, 43, 47, 45), (40, 42, 46, 44), (42, 41, 45, 46), (49, 54, 58, 53), (52, 57, 55, 50), (50, 55, 56, 51), (51, 56, 62, 63, 60, 61, 48, 59), (64, 65, 66, 71, 72, 73, 70, 69, 68, 67)])
_k = set([(0, 3), (0, 4), (1, 2), (1, 6), (2, 7), (3, 5), (4, 5), (4, 6), (5, 7), (6, 7)])
me_plane_002.attributes.new('sharp_edge', 'BOOLEAN', 'EDGE').data.foreach_set('value', [ (min(e.vertices), max(e.vertices)) in _k for e in me_plane_002.edges])
_uv = me_plane_002.uv_layers.new(name='UVMap')
_uv.uv.foreach_set('vector', [0.1332, 0.685, 0.1332, 1.0, 0.5, 1.0, 0.5, 0.685, 0.0, 0.685, 0.0, 1.0, 0.1332, 1.0, 0.1332, 0.685, 0.1332, 0.685, 0.1332, 1.0, 0.1332, 1.0, 0.1332, 0.685, 0.1332, 0.5, 0.1332, 0.5, 0.5, 0.5, 0.5, 0.5, 0.1332, 0.0, 0.1332, 0.5, 0.5, 0.5, 0.5, 0.0, 0.1332, 0.5, 0.1332, 0.685, 0.5, 0.685, 0.5, 0.5, 0.0, 0.5, 0.0, 0.685, 0.1332, 0.685, 0.1332, 0.5, 0.0, 0.0, 0.0, 0.5, 0.1332, 0.5, 0.1332, 0.0, 0.0, 0.5, 0.0, 0.5, 0.1332, 0.5, 0.1332, 0.5, 0.1332, 0.5, 0.1332, 0.685, 0.1332, 0.685, 0.1332, 0.5, 0.1332, 0.0, 0.1332, 0.5, 0.1332, 0.5, 0.1332, 0.0, 0.1332, 0.5, 0.1332, 0.5, 0.1332, 0.5, 0.1332, 0.5, 0.5, 0.685, 0.5, 1.0, 0.75, 1.0, 0.75, 0.685, 0.75, 0.685, 0.75, 1.0, 0.75, 1.0, 0.75, 0.685, 0.75, 0.685, 0.75, 1.0, 1.0, 1.0, 1.0, 0.685, 0.5, 0.5, 0.5, 0.685, 0.75, 0.685, 0.75, 0.5, 0.5, 0.0, 0.5, 0.5, 0.75, 0.5, 0.75, 0.0, 0.5, 0.5, 0.5, 0.5, 0.75, 0.5, 0.75, 0.5, 0.75, 0.5, 0.75, 0.685, 0.75, 0.685, 0.75, 0.5, 0.75, 0.0, 0.75, 0.5, 0.75, 0.5, 0.75, 0.0, 0.75, 0.5, 0.75, 0.5, 0.75, 0.5, 0.75, 0.5, 0.75, 0.5, 0.75, 0.685, 1.0, 0.685, 1.0, 0.5, 0.75, 0.0, 0.75, 0.5, 1.0, 0.5, 1.0, 0.0, 0.75, 0.5, 0.75, 0.5, 1.0, 0.5, 1.0, 0.5, 1.0, 0.8425, 1.0, 1.0, 1.0, 0.685, 1.0, 0.685, 0.0, 0.0, 0.0, 0.0, 0.0, 0.0, 0.0, 0.0, 0.0, 0.0, 0.0, 0.0, 0.0, 0.0, 0.0, 0.0, 0.0, 0.0, 0.0, 0.0, 0.0, 0.0, 0.0, 0.0, 0.0, 0.0, 0.0, 0.0, 0.0, 0.0, 0.0, 0.0, 0.0, 0.0, 0.0, 0.0, 0.0, 0.0, 0.0, 0.0, 0.0, 0.0, 0.0, 0.0, 0.0, 0.0, 0.0, 0.0, 0.0, 0.0, 0.0, 0.0])
me_plane_002.materials.append(mat_zone_mat)
me_plane_002.use_remesh_fix_poles = True
me_plane_002.use_remesh_preserve_attributes = False
me_plane_002.use_mirror_vertex_groups = False
me_plane_002.update()
me_plane_002.normals_split_custom_set([tuple(v) for v in zip(*[iter([0.0, 0.0, -1.0, 0.0, 0.0, -1.0, 0.0, 0.0, -1.0, 0.0, 0.0, -1.0, 0.0, 0.0, -1.0, 0.0, 0.0, -1.0, 0.0, 0.0, -1.0, 0.0, 0.0, -1.0, 0.0, 0.0, -1.0, 0.0, 0.0, -1.0, 0.0, 0.0, -1.0, 0.0, 0.0, -1.0, 0.0, 0.0, -1.0, 0.0, 0.0, -1.0, 0.0, 0.0, -1.0, 0.0, 0.0, -1.0, 0.0, 0.0, -1.0, 0.0, 0.0, -1.0, 0.0, 0.0, -1.0, 0.0, 0.0, -1.0, 0.0, 0.0, -1.0, 0.0, 0.0, -1.0, 0.0, 0.0, -1.0, 0.0, 0.0, -1.0, 0.0, 0.0, -1.0, 0.0, 0.0, -1.0, 0.0, 0.0, -1.0, 0.0, 0.0, -1.0, 0.0, 0.0, -1.0, 0.0, 0.0, -1.0, 0.0, 0.0, -1.0, 0.0, 0.0, -1.0, 0.0, 0.0, -1.0, 0.0, 0.0, -1.0, 0.0, 0.0, -1.0, 0.0, 0.0, -1.0, 0.0, 0.0, -1.0, 0.0, 0.0, -1.0, 0.0, 0.0, -1.0, 0.0, 0.0, -1.0, 0.0, 0.0, -1.0, 0.0, 0.0, -1.0, 0.0, 0.0, -1.0, 0.0, 0.0, -1.0, 0.0, 0.0, -1.0, 0.0, 0.0, -1.0, 0.0, 0.0, -1.0, 0.0, 0.0, -1.0, 0.0, 0.0, -1.0, 0.0, 0.0, -1.0, 0.0, 0.0, -1.0, 0.0, 0.0, -1.0, 0.0, 0.0, -1.0, 0.0, 0.0, -1.0, 0.0, 0.0, -1.0, 0.0, 0.0, -1.0, 0.0, 0.0, -1.0, 0.0, 0.0, -1.0, 0.0, 0.0, -1.0, 0.0, 0.0, -1.0, 0.0, 0.0, -1.0, 0.0, 0.0, -1.0, 0.0, 0.0, -1.0, 0.0, 0.0, -1.0, 0.0, 0.0, -1.0, 0.0, 0.0, -1.0, 0.0, 0.0, -1.0, 0.0, 0.0, -1.0, 0.0, 0.0, -1.0, 0.0, 0.0, -1.0, 0.0, 0.0, -1.0, 0.0, 0.0, -1.0, 0.0, 0.0, -1.0, 0.0, 0.0, -1.0, 0.0, 0.0, -1.0, 0.0, 0.0, -1.0, 0.0, 0.0, -1.0, 0.0, 0.0, -1.0, 0.0, 0.0, -1.0, 0.0, 0.0, -1.0, 0.0, 0.0, -1.0, 0.0, 0.0, -1.0, 0.0, 0.0, -1.0, 0.0, 0.0, -1.0, 0.0, 0.0, -1.0, 0.0, 0.0, -1.0, 0.0, 0.0, -1.0, 0.0, 0.0, -1.0, 0.0, 0.0, -1.0, 0.0, 0.0, -1.0, 0.0, 0.0, -1.0, 0.0, 0.0, -1.0, 0.0, 0.0, -1.0, 0.0, 0.0, -1.0, 0.0, 0.0, -1.0, 0.0, 0.0, -1.0, 0.0, 0.0, -1.0, 0.0, 0.0, -1.0, 0.0, 0.0, -1.0, 0.0, 0.0, -1.0, 0.0, 0.0, -1.0, 0.0, 0.0, -1.0, 0.0, 0.0, -1.0, 0.0, 0.0, -1.0, 0.0, 0.0, -1.0, 0.0, 0.0, -1.0, 0.0, 0.0, -1.0, 0.0, 0.0, -1.0, 4.415e-08, 0.0, -1.0, 4.415e-08, 0.0, -1.0, 4.415e-08, 0.0, -1.0, 4.415e-08, 0.0, -1.0, 4.415e-08, 0.0, -1.0, 4.415e-08, 0.0, -1.0, 4.415e-08, 0.0, -1.0, 4.415e-08, 0.0, -1.0, -2.129e-08, 0.0, -1.0, -2.129e-08, 0.0, -1.0, -2.129e-08, 0.0, -1.0, -2.129e-08, 0.0, -1.0, -2.129e-08, 0.0, -1.0, -2.129e-08, 0.0, -1.0, -2.129e-08, 0.0, -1.0, -2.129e-08, 0.0, -1.0, -2.129e-08, 0.0, -1.0, -2.129e-08, 0.0, -1.0])] * 3)])

# ---- objects
ob_light = bpy.data.objects.new('Light', light_light)
ob_camera = bpy.data.objects.new('Camera', cam_camera)
ob_zone = bpy.data.objects.new('zone', me_plane)
ob_door = bpy.data.objects.new('door', me_plane_001)
ob_cube = bpy.data.objects.new('Cube', me_cube)
ob_cube_001 = bpy.data.objects.new('Cube.001', me_cube_001)
ob_cube_002 = bpy.data.objects.new('Cube.002', me_cube_002)
ob_cube_003 = bpy.data.objects.new('Cube.003', me_cube_003)
ob_cube_004 = bpy.data.objects.new('Cube.004', me_cube_004)
ob_cube_005 = bpy.data.objects.new('Cube.005', me_cube_005)
ob_cube_006 = bpy.data.objects.new('Cube.006', me_cube_006)
ob_cube_007 = bpy.data.objects.new('Cube.007', me_cube_007)
ob_plafond = bpy.data.objects.new('plafond', me_cube_008)
ob_zone_001 = bpy.data.objects.new('zone.001', me_plane_002)

# ---- transforms, parenting, visibility, modifiers, constraints
ob_light.location = (4.076, 1.005, 5.904)
ob_light.rotation_euler = (0.6503, 0.05522, 1.866)
ob_light.lock_rotations_4d = False
ob_light.empty_display_type = 'ARROWS'
ob_light.color = (0.0, 0.0, 0.0, 0.0)
ob_light.lineart.crease_threshold = 0.0
ob_camera.location = (7.359, -6.926, 4.958)
ob_camera.rotation_euler = (1.109, 0.0, 0.8149)
ob_camera.lock_rotations_4d = False
ob_camera.empty_display_type = 'ARROWS'
ob_camera.color = (0.0, 0.0, 0.0, 0.0)
ob_camera.display_type = 'WIRE'
ob_camera.lineart.crease_threshold = 0.0
ob_zone.location = (0.0, 0.0, 0.0)
ob_zone.lineart.crease_threshold = 0.0
ob_door.location = (-0.003938, -0.5, 0.003937)
ob_door.lineart.crease_threshold = 0.0
ob_cube.location = (9.678, -3.332, 0.5)
ob_cube.lineart.crease_threshold = 0.0
ob_cube_001.location = (11.58, -0.6254, 0.5)
ob_cube_001.rotation_euler = (0.0, -0.0, 1.571)
ob_cube_001.lineart.crease_threshold = 0.0
ob_cube_002.location = (10.29, 1.626, 1.2)
ob_cube_002.rotation_euler = (0.0, -0.0, 1.571)
ob_cube_002.lineart.crease_threshold = 0.0
ob_cube_003.location = (10.29, 3.406, 1.2)
ob_cube_003.rotation_euler = (0.0, -0.0, 1.571)
ob_cube_003.lineart.crease_threshold = 0.0
ob_cube_004.location = (8.756, 1.626, 1.2)
ob_cube_004.rotation_euler = (0.0, -0.0, 1.571)
ob_cube_004.lineart.crease_threshold = 0.0
ob_cube_005.location = (8.756, 3.406, 1.2)
ob_cube_005.rotation_euler = (0.0, -0.0, 1.571)
ob_cube_005.lineart.crease_threshold = 0.0
ob_cube_006.location = (7.271, 1.626, 1.2)
ob_cube_006.rotation_euler = (0.0, -0.0, 1.571)
ob_cube_006.lineart.crease_threshold = 0.0
ob_cube_007.location = (7.271, 3.406, 1.2)
ob_cube_007.rotation_euler = (0.0, -0.0, 1.571)
ob_cube_007.lineart.crease_threshold = 0.0
ob_plafond.location = (11.6, 6.835, 1.45)
ob_plafond.lineart.crease_threshold = 0.0
ob_zone_001.location = (0.0, 0.0, 0.0)
ob_zone_001.lineart.crease_threshold = 0.0

# ---- collection membership
col_collection.objects.link(ob_light)
col_collection.objects.link(ob_camera)
col_collection.objects.link(ob_zone)
col_collection.objects.link(ob_door)
col_collection.objects.link(ob_cube)
col_collection.objects.link(ob_cube_001)
col_collection.objects.link(ob_cube_002)
col_collection.objects.link(ob_cube_003)
col_collection.objects.link(ob_cube_004)
col_collection.objects.link(ob_cube_005)
col_collection.objects.link(ob_cube_006)
col_collection.objects.link(ob_cube_007)
col_collection.objects.link(ob_plafond)
col_collection.objects.link(ob_zone_001)

# ---- scene / render settings (as saved in the file)
scene.camera = ob_camera
scene.frame_start = 1; scene.frame_end = 250; scene.frame_set(1)
scene.render.engine = 'BLENDER_EEVEE_NEXT'
scene.cycles.use_denoising = False
scene.cycles.samples = 128
scene.cycles.sampling_pattern = 'TABULATED_SOBOL'
scene.cycles.use_adaptive_sampling = False
scene.cycles.use_light_tree = False
scene.view_settings.view_transform = 'Filmic'
bpy.context.view_layer.update()
